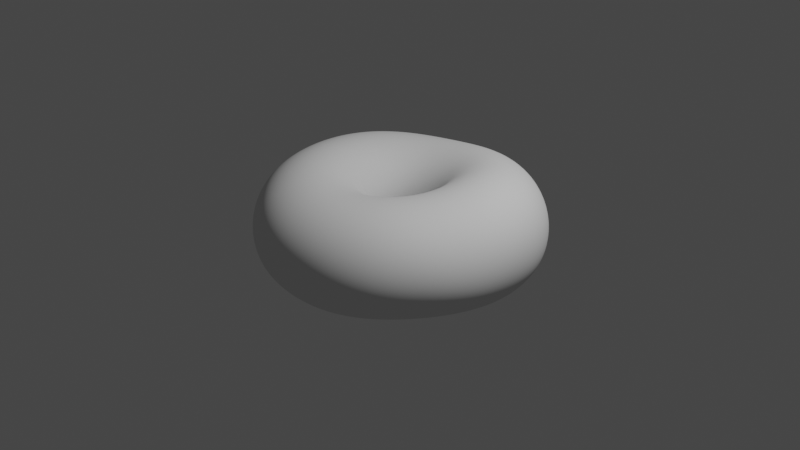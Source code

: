 # Source: Donut.blend  (saved by Blender 3.6.13; exported with 4.5.12 LTS)
import bpy
from mathutils import Matrix  # noqa: F401  (used for matrix-valued properties, if any)

bpy.ops.wm.read_factory_settings(use_empty=True)
scene = bpy.context.scene
scene.name = 'Scene'

# ---- collections
col_collection = bpy.data.collections.new('Collection'); scene.collection.children.link(col_collection)

# ---- world
world_world = bpy.data.worlds.new('World'); scene.world = world_world
world_world.use_nodes = True; world_world.node_tree.nodes.clear()
_N = world_world.node_tree.nodes; _L = world_world.node_tree.links
n0 = _N.new('ShaderNodeOutputWorld'); n0.name = 'World Output'; n0.location = (300, 300)
n1 = _N.new('ShaderNodeBackground'); n1.name = 'Background'; n1.location = (10, 300)
n1.inputs[0].default_value = (0.05088, 0.05088, 0.05088, 1.0)
_L.new(n1.outputs[0], n0.inputs[0])
n0.is_active_output = True
world_world.color = (0.05088, 0.05088, 0.05088)
world_world.use_sun_shadow = False
world_world.sun_shadow_jitter_overblur = 0.0

# ---- cameras
cam_camera = bpy.data.cameras.new('Camera')
cam_camera.clip_end = 100.0
cam_camera.ortho_scale = 7.314

# ---- lights
light_light = bpy.data.lights.new('Light', 'POINT')
light_light.transmission_factor = 0.0
light_light.energy = 1000.0
light_light.shadow_soft_size = 0.1
light_light.shadow_maximum_resolution = 0.006
light_light.use_absolute_resolution = True

# ---- meshes
me_torus = bpy.data.meshes.new('Torus')
me_torus.from_pydata([(1.509, 5.027e-10, 0.0), (1.477, 1.354e-09, 0.2389), (1.354, 1.842e-09, 0.4537), (1.145, 0.002472, 0.6015), (0.8809, 0.01039, 0.6455), (0.6196, 0.02039, 0.58), (0.4155, 0.02242, 0.4273), (0.3117, 0.01619, 0.2176), (0.3113, 0.006422, -0.004226), (0.3963, -0.004378, -0.2016), (0.5287, -0.01027, -0.3641), (0.6937, -0.006548, -0.4937), (0.8993, 0.001051, -0.5695), (1.129, 0.0007971, -0.5539), (1.33, 7.254e-05, -0.4299), (1.457, -1.759e-05, -0.2306), (1.499, 0.2374, -0.0001277), (1.47, 0.2328, 0.2434), (1.348, 0.2135, 0.4642), (1.14, 0.1816, 0.6155), (0.8757, 0.1482, 0.6568), (0.6159, 0.1196, 0.586), (0.4139, 0.09058, 0.4289), (0.3115, 0.06742, 0.2173), (0.3099, 0.05541, -0.004156), (0.3903, 0.05487, -0.2022), (0.5176, 0.06765, -0.3669), (0.6781, 0.09807, -0.502), (0.8847, 0.1403, -0.5853), (1.12, 0.1783, -0.5709), (1.323, 0.2097, -0.4404), (1.45, 0.2295, -0.2355), (1.453, 0.4721, -0.0006131), (1.42, 0.4612, 0.2452), (1.302, 0.423, 0.4683), (1.101, 0.3579, 0.6213), (0.8479, 0.2829, 0.6615), (0.5976, 0.2157, 0.5888), (0.4028, 0.1568, 0.4292), (0.3033, 0.1178, 0.2168), (0.2997, 0.1037, -0.004141), (0.3738, 0.1125, -0.2029), (0.4937, 0.1426, -0.3696), (0.6467, 0.1977, -0.509), (0.8484, 0.274, -0.5976), (1.081, 0.3525, -0.5839), (1.283, 0.4175, -0.4522), (1.408, 0.4577, -0.2416), (1.365, 0.6958, -0.001011), (1.328, 0.6768, 0.2442), (1.216, 0.6196, 0.4642), (1.03, 0.5247, 0.6157), (0.798, 0.4112, 0.658), (0.5649, 0.3071, 0.5876), (0.3824, 0.2203, 0.4275), (0.2871, 0.1665, 0.216), (0.2812, 0.15, -0.004228), (0.3478, 0.1671, -0.2036), (0.4583, 0.2133, -0.3716), (0.6015, 0.2908, -0.5133), (0.7925, 0.3995, -0.604), (1.015, 0.5179, -0.5943), (1.21, 0.6169, -0.4618), (1.328, 0.6769, -0.2459), (1.236, 0.8987, -0.0008948), (1.198, 0.8708, 0.2403), (1.096, 0.7959, 0.4537), (0.9303, 0.6759, 0.6021), (0.7269, 0.5301, 0.6477), (0.5185, 0.3924, 0.5822), (0.3527, 0.2804, 0.4241), (0.2631, 0.2127, 0.2148), (0.2545, 0.1932, -0.004446), (0.3132, 0.2179, -0.2039), (0.4127, 0.2788, -0.3725), (0.544, 0.377, -0.5143), (0.7186, 0.5145, -0.6063), (0.9223, 0.6695, -0.5987), (1.101, 0.8003, -0.4655), (1.207, 0.8775, -0.2465), (1.074, 1.074, -0.0004067), (1.038, 1.038, 0.235), (0.9484, 0.9484, 0.441), (0.808, 0.808, 0.5851), (0.6365, 0.6367, 0.6336), (0.459, 0.47, 0.5726), (0.3135, 0.3361, 0.4191), (0.2311, 0.2553, 0.2133), (0.2203, 0.2324, -0.004763), (0.2701, 0.2636, -0.2042), (0.3568, 0.3383, -0.373), (0.474, 0.4548, -0.514), (0.6283, 0.6176, -0.604), (0.8056, 0.8029, -0.5943), (0.9606, 0.9602, -0.4616), (1.052, 1.052, -0.244), (0.8873, 1.221, -6.186e-05), (0.8563, 1.179, 0.2306), (0.7818, 1.076, 0.43), (0.6676, 0.9188, 0.5688), (0.5291, 0.7281, 0.6181), (0.3868, 0.5383, 0.5601), (0.2646, 0.386, 0.4131), (0.1913, 0.2931, 0.2118), (0.1792, 0.2665, -0.005137), (0.2193, 0.3029, -0.2048), (0.2914, 0.3898, -0.3738), (0.3922, 0.5231, -0.5131), (0.5227, 0.7072, -0.5984), (0.6682, 0.9155, -0.5839), (0.7938, 1.092, -0.452), (0.8683, 1.195, -0.2392), (0.682, 1.339, 1.47e-05), (0.6596, 1.294, 0.229), (0.6, 1.177, 0.4216), (0.5128, 1.006, 0.5529), (0.4091, 0.8012, 0.5986), (0.3032, 0.5959, 0.5451), (0.2063, 0.4286, 0.4066), (0.1444, 0.3247, 0.2104), (0.1323, 0.2945, -0.005512), (0.1622, 0.3346, -0.2058), (0.2182, 0.432, -0.3751), (0.2998, 0.58, -0.5124), (0.4035, 0.7808, -0.5916), (0.5143, 1.005, -0.5714), (0.6083, 1.193, -0.4403), (0.665, 1.305, -0.2339), (0.462, 1.422, 0.0), (0.4464, 1.374, 0.2255), (0.406, 1.249, 0.4136), (0.3476, 1.068, 0.5389), (0.2789, 0.8548, 0.5784), (0.209, 0.6409, 0.5292), (0.1395, 0.4626, 0.3999), (0.09142, 0.3488, 0.2094), (0.08099, 0.3151, -0.005834), (0.1006, 0.3582, -0.2072), (0.1392, 0.4635, -0.3774), (0.1988, 0.6234, -0.5129), (0.2732, 0.8365, -0.586), (0.3484, 1.07, -0.5604), (0.4109, 1.264, -0.4301), (0.4497, 1.384, -0.23), (0.2324, 1.467, -1.182e-05), (0.2241, 1.415, 0.2206), (0.2043, 1.288, 0.4036), (0.1757, 1.104, 0.5233), (0.1418, 0.8882, 0.5611), (0.1063, 0.6711, 0.5153), (0.06597, 0.4859, 0.3941), (0.03446, 0.3644, 0.2088), (0.02691, 0.328, -0.006059), (0.03626, 0.3726, -0.2091), (0.0567, 0.483, -0.381), (0.09221, 0.6513, -0.5154), (0.1353, 0.8722, -0.5836), (0.1752, 1.11, -0.5532), (0.2069, 1.307, -0.4235), (0.2267, 1.431, -0.2274), (0.0001314, 1.472, -0.0002612), (0.0002451, 1.42, 0.215), (0.0007969, 1.294, 0.3924), (0.001557, 1.112, 0.5072), (0.001367, 0.8999, 0.5448), (-0.00133, 0.6853, 0.503), (-0.01171, 0.4976, 0.3891), (-0.02465, 0.3712, 0.2086), (-0.02821, 0.3327, -0.006165), (-0.0285, 0.3772, -0.2115), (-0.02616, 0.4895, -0.3861), (-0.01641, 0.6621, -0.5205), (-0.006023, 0.8865, -0.5843), (-0.001234, 1.123, -0.5497), (-3.767e-05, 1.318, -0.4185), (0.0001041, 1.439, -0.2236), (-0.2286, 1.443, -0.0007654), (-0.2203, 1.393, 0.2104), (-0.1999, 1.27, 0.3826), (-0.1715, 1.094, 0.4948), (-0.1395, 0.8895, 0.5319), (-0.1105, 0.6822, 0.4926), (-0.09125, 0.4965, 0.3852), (-0.08403, 0.3684, 0.209), (-0.08259, 0.3291, -0.006125), (-0.09115, 0.372, -0.2142), (-0.1063, 0.483, -0.3921), (-0.1235, 0.656, -0.5269), (-0.1471, 0.8791, -0.588), (-0.1771, 1.109, -0.5461), (-0.2053, 1.296, -0.4129), (-0.2235, 1.411, -0.2199), (-0.4509, 1.386, -0.001181), (-0.4353, 1.34, 0.209), (-0.3959, 1.221, 0.3801), (-0.3403, 1.052, 0.4895), (-0.2773, 0.8569, 0.5246), (-0.2181, 0.661, 0.4858), (-0.1699, 0.482, 0.3831), (-0.1415, 0.356, 0.2099), (-0.1343, 0.317, -0.005923), (-0.1499, 0.358, -0.2166), (-0.1825, 0.4656, -0.3974), (-0.2274, 0.6347, -0.5312), (-0.2848, 0.85, -0.5862), (-0.348, 1.067, -0.5397), (-0.4043, 1.244, -0.4088), (-0.4402, 1.354, -0.218), (-0.665, 1.303, -0.001118), (-0.6433, 1.261, 0.2119), (-0.5849, 1.148, 0.3851), (-0.5018, 0.9858, 0.4926), (-0.4086, 0.8027, 0.5238), (-0.3201, 0.6213, 0.4844), (-0.2444, 0.4537, 0.3833), (-0.1949, 0.3342, 0.2115), (-0.1816, 0.2971, -0.005581), (-0.2039, 0.3361, -0.2186), (-0.2537, 0.4382, -0.4014), (-0.3263, 0.5986, -0.5324), (-0.4157, 0.7996, -0.5793), (-0.5091, 0.997, -0.5297), (-0.5916, 1.161, -0.4037), (-0.6468, 1.268, -0.2178), (-0.8667, 1.192, -0.0006281), (-0.8404, 1.156, 0.218), (-0.7629, 1.049, 0.3955), (-0.6521, 0.8973, 0.5023), (-0.5294, 0.7282, 0.5297), (-0.4126, 0.5641, 0.489), (-0.3113, 0.4125, 0.3862), (-0.2424, 0.3041, 0.2135), (-0.2231, 0.2702, -0.005151), (-0.2519, 0.307, -0.2203), (-0.3185, 0.4011, -0.4046), (-0.4176, 0.5483, -0.5319), (-0.5365, 0.729, -0.5695), (-0.6568, 0.9024, -0.5192), (-0.7625, 1.049, -0.3975), (-0.8376, 1.152, -0.2176), (-1.047, 1.046, -0.0001615), (-1.02, 1.019, 0.2241), (-0.9249, 0.9246, 0.4073), (-0.7875, 0.7872, 0.515), (-0.6364, 0.6362, 0.5418), (-0.4924, 0.4918, 0.4988), (-0.3683, 0.3602, 0.3913), (-0.2826, 0.2666, 0.216), (-0.2577, 0.2373, -0.004693), (-0.2929, 0.2711, -0.222), (-0.3752, 0.355, -0.4072), (-0.4989, 0.4845, -0.5305), (-0.6441, 0.64, -0.5608), (-0.7879, 0.7862, -0.5102), (-0.914, 0.9125, -0.3924), (-1.006, 1.005, -0.2166), (-1.2, 0.8713, 1.163e-05), (-1.172, 0.8511, 0.2269), (-1.064, 0.773, 0.4152), (-0.9044, 0.6571, 0.527), (-0.7274, 0.529, 0.5572), (-0.5581, 0.4071, 0.5116), (-0.4139, 0.2991, 0.3978), (-0.3144, 0.2233, 0.2188), (-0.2848, 0.1998, -0.004254), (-0.3257, 0.2294, -0.2236), (-0.4225, 0.3007, -0.4093), (-0.5681, 0.4086, -0.528), (-0.7357, 0.5346, -0.5546), (-0.8995, 0.6525, -0.5042), (-1.044, 0.7567, -0.3895), (-1.151, 0.8355, -0.2165), (-1.323, 0.6742, -6.459e-05), (-1.291, 0.6581, 0.2275), (-1.174, 0.5983, 0.4179), (-0.9995, 0.5094, 0.5369), (-0.8005, 0.409, 0.573), (-0.6086, 0.313, 0.5257), (-0.447, 0.2314, 0.4056), (-0.3374, 0.1759, 0.2216), (-0.3042, 0.1589, -0.003863), (-0.3496, 0.1832, -0.2253), (-0.4601, 0.24, -0.4099), (-0.6242, 0.3225, -0.5222), (-0.8089, 0.415, -0.5466), (-0.9884, 0.504, -0.4996), (-1.149, 0.585, -0.3897), (-1.269, 0.6467, -0.2175), (-1.405, 0.4572, -0.0002201), (-1.369, 0.4449, 0.2235), (-1.251, 0.406, 0.4151), (-1.069, 0.3473, 0.5434), (-0.8543, 0.2788, 0.5879), (-0.6428, 0.2126, 0.5411), (-0.4675, 0.1598, 0.4142), (-0.3515, 0.1259, 0.2245), (-0.3158, 0.1159, -0.003538), (-0.3649, 0.134, -0.2267), (-0.4871, 0.1736, -0.4097), (-0.6652, 0.227, -0.5162), (-0.8622, 0.2834, -0.5387), (-1.052, 0.3423, -0.4935), (-1.223, 0.3979, -0.3873), (-1.353, 0.4405, -0.2171), (-1.447, 0.2297, -0.0002222), (-1.408, 0.2228, 0.2179), (-1.292, 0.2039, 0.409), (-1.112, 0.1755, 0.5472), (-0.8873, 0.1416, 0.6012), (-0.6611, 0.1087, 0.5558), (-0.4759, 0.08655, 0.4227), (-0.3571, 0.07478, 0.2272), (-0.3202, 0.07194, -0.003284), (-0.3717, 0.08294, -0.2278), (-0.5016, 0.1027, -0.4098), (-0.6885, 0.1239, -0.515), (-0.8943, 0.1438, -0.5389), (-1.092, 0.1712, -0.4952), (-1.269, 0.2001, -0.3864), (-1.397, 0.2218, -0.2143), (-1.458, -0.0004258, -0.0003085), (-1.414, -0.0004121, 0.2138), (-1.3, -0.0007356, 0.4029), (-1.126, -0.0007612, 0.5495), (-0.8985, 0.0008135, 0.6131), (-0.6635, 0.003817, 0.5694), (-0.4734, 0.01364, 0.4306), (-0.3548, 0.02396, 0.2296), (-0.3176, 0.02805, -0.0031), (-0.3702, 0.03115, -0.2286), (-0.5026, 0.02961, -0.4114), (-0.6931, 0.01767, -0.5187), (-0.9042, 0.001372, -0.5459), (-1.108, -0.004519, -0.5025), (-1.288, -0.003278, -0.3909), (-1.414, -0.00123, -0.2149), (-1.435, -0.2289, -0.0009897), (-1.392, -0.2211, 0.2121), (-1.283, -0.2037, 0.4022), (-1.113, -0.1767, 0.5516), (-0.8879, -0.1399, 0.6231), (-0.6506, -0.09966, 0.5809), (-0.4611, -0.05741, 0.4372), (-0.3452, -0.02552, 0.2316), (-0.3087, -0.01499, -0.002981), (-0.3604, -0.02032, -0.2293), (-0.4906, -0.04314, -0.4139), (-0.6795, -0.08754, -0.5252), (-0.8919, -0.1392, -0.5546), (-1.097, -0.1796, -0.5094), (-1.275, -0.207, -0.3953), (-1.397, -0.2245, -0.2163), (-1.385, -0.4523, -0.002056), (-1.345, -0.438, 0.2135), (-1.239, -0.4029, 0.4058), (-1.073, -0.3487, 0.5556), (-0.8555, -0.2774, 0.6302), (-0.6233, -0.1998, 0.5894), (-0.44, -0.1254, 0.4421), (-0.3292, -0.07285, 0.2331), (-0.294, -0.05647, -0.002912), (-0.3428, -0.07049, -0.2296), (-0.4666, -0.1135, -0.4166), (-0.6495, -0.1888, -0.5319), (-0.8581, -0.2745, -0.5633), (-1.06, -0.3486, -0.5169), (-1.233, -0.4054, -0.4), (-1.348, -0.442, -0.2182), (-1.306, -0.6675, -0.002732), (-1.27, -0.6478, 0.2169), (-1.167, -0.5947, 0.4114), (-1.008, -0.5133, 0.5606), (-0.8019, -0.4081, 0.6331), (-0.5826, -0.2946, 0.5937), (-0.4109, -0.1894, 0.4451), (-0.3073, -0.1173, 0.234), (-0.2739, -0.09579, -0.002879), (-0.3182, -0.1185, -0.2295), (-0.4324, -0.1802, -0.4183), (-0.6041, -0.2841, -0.5375), (-0.8034, -0.4019, -0.5716), (-0.998, -0.5081, -0.5249), (-1.162, -0.5933, -0.4047), (-1.27, -0.6492, -0.2209), (-1.196, -0.8689, -0.002318), (-1.161, -0.844, 0.2208), (-1.064, -0.7736, 0.4168), (-0.917, -0.6661, 0.5649), (-0.7283, -0.529, 0.633), (-0.5297, -0.3825, 0.5931), (-0.3744, -0.2485, 0.4461), (-0.2801, -0.1584, 0.2344), (-0.2489, -0.1324, -0.002872), (-0.2871, -0.1635, -0.229), (-0.3891, -0.2425, -0.4185), (-0.5449, -0.3722, -0.54), (-0.7283, -0.5195, -0.5779), (-0.9097, -0.6561, -0.5318), (-1.061, -0.7682, -0.4093), (-1.161, -0.8422, -0.2231), (-1.051, -1.05, -0.001128), (-1.019, -1.019, 0.2238), (-0.9337, -0.934, 0.4211), (-0.8024, -0.8025, 0.567), (-0.6362, -0.6368, 0.6285), (-0.4656, -0.4618, 0.5872), (-0.331, -0.3021, 0.4449), (-0.2479, -0.1955, 0.2342), (-0.2194, -0.1658, -0.002886), (-0.2499, -0.2044, -0.2284), (-0.337, -0.2992, -0.4179), (-0.4728, -0.4515, -0.5409), (-0.6345, -0.6252, -0.5828), (-0.7968, -0.7906, -0.5392), (-0.9315, -0.9269, -0.4133), (-1.02, -1.017, -0.2245), (-0.8763, -1.206, -0.0001557), (-0.8517, -1.173, 0.2276), (-0.7795, -1.073, 0.4264), (-0.6662, -0.9179, 0.5649), (-0.5282, -0.7289, 0.6181), (-0.3915, -0.5307, 0.5771), (-0.2816, -0.3496, 0.4413), (-0.2113, -0.228, 0.2336), (-0.1858, -0.1955, -0.002919), (-0.2075, -0.2405, -0.2275), (-0.2773, -0.3489, -0.4166), (-0.3894, -0.5201, -0.5409), (-0.5249, -0.7161, -0.5858), (-0.6618, -0.9069, -0.5445), (-0.7763, -1.066, -0.4183), (-0.8509, -1.169, -0.2263), (-0.6831, -1.341, 0.0001708), (-0.6648, -1.306, 0.2342), (-0.6034, -1.186, 0.4306), (-0.5125, -1.008, 0.5576), (-0.4076, -0.8027, 0.6052), (-0.3085, -0.5869, 0.5653), (-0.2264, -0.3895, 0.4358), (-0.1709, -0.2554, 0.2324), (-0.1485, -0.2209, -0.002979), (-0.161, -0.2718, -0.2261), (-0.2117, -0.3913, -0.4139), (-0.2975, -0.5766, -0.539), (-0.403, -0.7899, -0.5858), (-0.5097, -1.0, -0.5461), (-0.6, -1.177, -0.4215), (-0.66, -1.295, -0.2292), (-0.4701, -1.447, 0.0004075), (-0.4541, -1.399, 0.2374), (-0.4092, -1.263, 0.4288), (-0.3468, -1.072, 0.5474), (-0.2787, -0.8557, 0.5909), (-0.218, -0.6285, 0.5536), (-0.1658, -0.4201, 0.4297), (-0.1271, -0.2768, 0.2308), (-0.1079, -0.2411, -0.003086), (-0.1111, -0.2979, -0.2241), (-0.1411, -0.4257, -0.4097), (-0.1995, -0.6205, -0.5328), (-0.2724, -0.8443, -0.5814), (-0.3458, -1.067, -0.5429), (-0.4086, -1.258, -0.4229), (-0.4529, -1.394, -0.2341), (-0.2394, -1.509, 0.001221), (-0.2299, -1.454, 0.2393), (-0.2058, -1.307, 0.4259), (-0.174, -1.109, 0.5383), (-0.1447, -0.8864, 0.5779), (-0.122, -0.6539, 0.543), (-0.1007, -0.4397, 0.424), (-0.08035, -0.2912, 0.229), (-0.06472, -0.2556, -0.003232), (-0.05788, -0.3175, -0.2217), (-0.06689, -0.4516, -0.4035), (-0.09656, -0.6506, -0.5232), (-0.1356, -0.878, -0.5701), (-0.1742, -1.107, -0.539), (-0.2072, -1.309, -0.4249), (-0.2308, -1.455, -0.237), (-0.0001964, -1.533, 0.00237), (0.0006606, -1.471, 0.2407), (0.001684, -1.319, 0.4243), (0.001246, -1.118, 0.5333), (-0.008271, -0.8943, 0.5694), (-0.02288, -0.662, 0.5348), (-0.03279, -0.447, 0.4193), (-0.03172, -0.2976, 0.2273), (-0.01965, -0.2642, -0.003395), (-0.002297, -0.3298, -0.2191), (0.009952, -0.4672, -0.3963), (0.009748, -0.6656, -0.5118), (0.004939, -0.8907, -0.5568), (0.00158, -1.12, -0.5325), (0.0003296, -1.328, -0.4273), (-0.0002234, -1.479, -0.239), (0.241, -1.52, 0.003549), (0.2315, -1.454, 0.2432), (0.2083, -1.301, 0.4248), (0.1741, -1.101, 0.5316), (0.1274, -0.8798, 0.5671), (0.07657, -0.652, 0.5303), (0.03586, -0.4414, 0.416), (0.0176, -0.2958, 0.2258), (0.02654, -0.2661, -0.003565), (0.05472, -0.334, -0.2164), (0.0882, -0.4713, -0.389), (0.1173, -0.6642, -0.5009), (0.146, -0.8819, -0.5447), (0.1772, -1.105, -0.5258), (0.2089, -1.314, -0.4289), (0.2328, -1.469, -0.2423), (0.4788, -1.472, 0.004251), (0.4579, -1.404, 0.2464), (0.4101, -1.254, 0.4284), (0.3416, -1.059, 0.5344), (0.259, -0.8436, 0.5691), (0.1733, -0.6243, 0.5302), (0.103, -0.4229, 0.4144), (0.0663, -0.2856, 0.2245), (0.07286, -0.2609, -0.003723), (0.112, -0.3295, -0.2136), (0.1662, -0.4631, -0.382), (0.2234, -0.646, -0.4917), (0.2835, -0.8516, -0.5348), (0.3478, -1.064, -0.5196), (0.4123, -1.265, -0.4282), (0.4622, -1.421, -0.2447), (0.7051, -1.382, 0.003759), (0.6738, -1.32, 0.2479), (0.602, -1.178, 0.4327), (0.5008, -0.9926, 0.5404), (0.3836, -0.7874, 0.5746), (0.2644, -0.58, 0.5338), (0.1667, -0.3925, 0.4143), (0.1132, -0.2675, 0.2233), (0.1182, -0.2484, -0.003855), (0.1682, -0.3159, -0.2109), (0.2417, -0.4421, -0.3758), (0.3247, -0.6111, -0.4841), (0.4136, -0.8002, -0.5269), (0.5087, -0.995, -0.5128), (0.6039, -1.183, -0.4251), (0.6792, -1.331, -0.2451), (0.9099, -1.25, 0.002308), (0.8726, -1.2, 0.2468), (0.7798, -1.074, 0.4358), (0.6487, -0.9032, 0.5477), (0.4987, -0.7126, 0.5826), (0.3482, -0.5209, 0.5391), (0.2252, -0.3514, 0.415), (0.1571, -0.2421, 0.2222), (0.1613, -0.2287, -0.003962), (0.2216, -0.2929, -0.2084), (0.3127, -0.4084, -0.3705), (0.4185, -0.5597, -0.4786), (0.5333, -0.7287, -0.5219), (0.6555, -0.9015, -0.5062), (0.7771, -1.07, -0.4187), (0.8738, -1.201, -0.2419), (1.082, -1.081, 0.0008515), (1.045, -1.044, 0.2418), (0.938, -0.9401, 0.4348), (0.7821, -0.791, 0.553), (0.6025, -0.6203, 0.5904), (0.4233, -0.4492, 0.5443), (0.2776, -0.3013, 0.4163), (0.1974, -0.2103, 0.2212), (0.2009, -0.2021, -0.004054), (0.2705, -0.2609, -0.2062), (0.3768, -0.3625, -0.3663), (0.5024, -0.4931, -0.4754), (0.64, -0.6387, -0.5218), (0.7858, -0.7868, -0.5027), (0.9283, -0.9298, -0.4115), (1.039, -1.039, -0.2355), (1.224, -0.8893, 0.0001478), (1.186, -0.8618, 0.2353), (1.072, -0.7807, 0.431), (0.898, -0.658, 0.5567), (0.6929, -0.5127, 0.5977), (0.4884, -0.3668, 0.5497), (0.3228, -0.2441, 0.418), (0.2332, -0.1729, 0.2201), (0.2361, -0.1694, -0.004148), (0.3133, -0.2207, -0.2044), (0.432, -0.3058, -0.3632), (0.5737, -0.4127, -0.4745), (0.7311, -0.5325, -0.5263), (0.8988, -0.6545, -0.5059), (1.058, -0.7702, -0.4077), (1.177, -0.8558, -0.23), (1.341, -0.6831, 4.454e-06), (1.299, -0.6624, 0.2315), (1.179, -0.6016, 0.4273), (0.9936, -0.5077, 0.5602), (0.7681, -0.3926, 0.6071), (0.5416, -0.2761, 0.557), (0.3598, -0.1813, 0.4205), (0.2638, -0.1307, 0.219), (0.2658, -0.1311, -0.004236), (0.3486, -0.1735, -0.203), (0.4766, -0.2399, -0.3611), (0.6304, -0.3207, -0.4755), (0.8047, -0.4121, -0.5329), (0.9921, -0.5068, -0.5136), (1.166, -0.5949, -0.4087), (1.292, -0.6588, -0.2281), (1.427, -0.4636, -1.87e-06), (1.385, -0.45, 0.2304), (1.264, -0.4105, 0.4309), (1.069, -0.3454, 0.5696), (0.8258, -0.2631, 0.6178), (0.582, -0.1797, 0.5644), (0.3881, -0.115, 0.4228), (0.2876, -0.08421, 0.2183), (0.2888, -0.08819, -0.004286), (0.3752, -0.1206, -0.2019), (0.5086, -0.1667, -0.3605), (0.6704, -0.2197, -0.4791), (0.8587, -0.2801, -0.5409), (1.063, -0.3458, -0.5229), (1.249, -0.4059, -0.4129), (1.38, -0.4484, -0.2283), (1.483, -0.235, 0.0), (1.446, -0.2291, 0.2338), (1.324, -0.2095, 0.441), (1.12, -0.1744, 0.5845), (0.8639, -0.1277, 0.6314), (0.6083, -0.08009, 0.5723), (0.4069, -0.0466, 0.4251), (0.3037, -0.03479, 0.2178), (0.3042, -0.04189, -0.004281), (0.3913, -0.06349, -0.2014), (0.5259, -0.08915, -0.3617), (0.6915, -0.1135, -0.4858), (0.8906, -0.1405, -0.5536), (1.109, -0.1752, -0.5362), (1.304, -0.2064, -0.42), (1.436, -0.2275, -0.2295)], [], [(0, 16, 17, 1), (1, 17, 18, 2), (2, 18, 19, 3), (3, 19, 20, 4), (4, 20, 21, 5), (5, 21, 22, 6), (6, 22, 23, 7), (7, 23, 24, 8), (8, 24, 25, 9), (9, 25, 26, 10), (10, 26, 27, 11), (11, 27, 28, 12), (12, 28, 29, 13), (13, 29, 30, 14), (14, 30, 31, 15), (15, 31, 16, 0), (16, 32, 33, 17), (17, 33, 34, 18), (18, 34, 35, 19), (19, 35, 36, 20), (20, 36, 37, 21), (21, 37, 38, 22), (22, 38, 39, 23), (23, 39, 40, 24), (24, 40, 41, 25), (25, 41, 42, 26), (26, 42, 43, 27), (27, 43, 44, 28), (28, 44, 45, 29), (29, 45, 46, 30), (30, 46, 47, 31), (31, 47, 32, 16), (32, 48, 49, 33), (33, 49, 50, 34), (34, 50, 51, 35), (35, 51, 52, 36), (36, 52, 53, 37), (37, 53, 54, 38), (38, 54, 55, 39), (39, 55, 56, 40), (40, 56, 57, 41), (41, 57, 58, 42), (42, 58, 59, 43), (43, 59, 60, 44), (44, 60, 61, 45), (45, 61, 62, 46), (46, 62, 63, 47), (47, 63, 48, 32), (48, 64, 65, 49), (49, 65, 66, 50), (50, 66, 67, 51), (51, 67, 68, 52), (52, 68, 69, 53), (53, 69, 70, 54), (54, 70, 71, 55), (55, 71, 72, 56), (56, 72, 73, 57), (57, 73, 74, 58), (58, 74, 75, 59), (59, 75, 76, 60), (60, 76, 77, 61), (61, 77, 78, 62), (62, 78, 79, 63), (63, 79, 64, 48), (64, 80, 81, 65), (65, 81, 82, 66), (66, 82, 83, 67), (67, 83, 84, 68), (68, 84, 85, 69), (69, 85, 86, 70), (70, 86, 87, 71), (71, 87, 88, 72), (72, 88, 89, 73), (73, 89, 90, 74), (74, 90, 91, 75), (75, 91, 92, 76), (76, 92, 93, 77), (77, 93, 94, 78), (78, 94, 95, 79), (79, 95, 80, 64), (80, 96, 97, 81), (81, 97, 98, 82), (82, 98, 99, 83), (83, 99, 100, 84), (84, 100, 101, 85), (85, 101, 102, 86), (86, 102, 103, 87), (87, 103, 104, 88), (88, 104, 105, 89), (89, 105, 106, 90), (90, 106, 107, 91), (91, 107, 108, 92), (92, 108, 109, 93), (93, 109, 110, 94), (94, 110, 111, 95), (95, 111, 96, 80), (96, 112, 113, 97), (97, 113, 114, 98), (98, 114, 115, 99), (99, 115, 116, 100), (100, 116, 117, 101), (101, 117, 118, 102), (102, 118, 119, 103), (103, 119, 120, 104), (104, 120, 121, 105), (105, 121, 122, 106), (106, 122, 123, 107), (107, 123, 124, 108), (108, 124, 125, 109), (109, 125, 126, 110), (110, 126, 127, 111), (111, 127, 112, 96), (112, 128, 129, 113), (113, 129, 130, 114), (114, 130, 131, 115), (115, 131, 132, 116), (116, 132, 133, 117), (117, 133, 134, 118), (118, 134, 135, 119), (119, 135, 136, 120), (120, 136, 137, 121), (121, 137, 138, 122), (122, 138, 139, 123), (123, 139, 140, 124), (124, 140, 141, 125), (125, 141, 142, 126), (126, 142, 143, 127), (127, 143, 128, 112), (128, 144, 145, 129), (129, 145, 146, 130), (130, 146, 147, 131), (131, 147, 148, 132), (132, 148, 149, 133), (133, 149, 150, 134), (134, 150, 151, 135), (135, 151, 152, 136), (136, 152, 153, 137), (137, 153, 154, 138), (138, 154, 155, 139), (139, 155, 156, 140), (140, 156, 157, 141), (141, 157, 158, 142), (142, 158, 159, 143), (143, 159, 144, 128), (144, 160, 161, 145), (145, 161, 162, 146), (146, 162, 163, 147), (147, 163, 164, 148), (148, 164, 165, 149), (149, 165, 166, 150), (150, 166, 167, 151), (151, 167, 168, 152), (152, 168, 169, 153), (153, 169, 170, 154), (154, 170, 171, 155), (155, 171, 172, 156), (156, 172, 173, 157), (157, 173, 174, 158), (158, 174, 175, 159), (159, 175, 160, 144), (160, 176, 177, 161), (161, 177, 178, 162), (162, 178, 179, 163), (163, 179, 180, 164), (164, 180, 181, 165), (165, 181, 182, 166), (166, 182, 183, 167), (167, 183, 184, 168), (168, 184, 185, 169), (169, 185, 186, 170), (170, 186, 187, 171), (171, 187, 188, 172), (172, 188, 189, 173), (173, 189, 190, 174), (174, 190, 191, 175), (175, 191, 176, 160), (176, 192, 193, 177), (177, 193, 194, 178), (178, 194, 195, 179), (179, 195, 196, 180), (180, 196, 197, 181), (181, 197, 198, 182), (182, 198, 199, 183), (183, 199, 200, 184), (184, 200, 201, 185), (185, 201, 202, 186), (186, 202, 203, 187), (187, 203, 204, 188), (188, 204, 205, 189), (189, 205, 206, 190), (190, 206, 207, 191), (191, 207, 192, 176), (192, 208, 209, 193), (193, 209, 210, 194), (194, 210, 211, 195), (195, 211, 212, 196), (196, 212, 213, 197), (197, 213, 214, 198), (198, 214, 215, 199), (199, 215, 216, 200), (200, 216, 217, 201), (201, 217, 218, 202), (202, 218, 219, 203), (203, 219, 220, 204), (204, 220, 221, 205), (205, 221, 222, 206), (206, 222, 223, 207), (207, 223, 208, 192), (208, 224, 225, 209), (209, 225, 226, 210), (210, 226, 227, 211), (211, 227, 228, 212), (212, 228, 229, 213), (213, 229, 230, 214), (214, 230, 231, 215), (215, 231, 232, 216), (216, 232, 233, 217), (217, 233, 234, 218), (218, 234, 235, 219), (219, 235, 236, 220), (220, 236, 237, 221), (221, 237, 238, 222), (222, 238, 239, 223), (223, 239, 224, 208), (224, 240, 241, 225), (225, 241, 242, 226), (226, 242, 243, 227), (227, 243, 244, 228), (228, 244, 245, 229), (229, 245, 246, 230), (230, 246, 247, 231), (231, 247, 248, 232), (232, 248, 249, 233), (233, 249, 250, 234), (234, 250, 251, 235), (235, 251, 252, 236), (236, 252, 253, 237), (237, 253, 254, 238), (238, 254, 255, 239), (239, 255, 240, 224), (240, 256, 257, 241), (241, 257, 258, 242), (242, 258, 259, 243), (243, 259, 260, 244), (244, 260, 261, 245), (245, 261, 262, 246), (246, 262, 263, 247), (247, 263, 264, 248), (248, 264, 265, 249), (249, 265, 266, 250), (250, 266, 267, 251), (251, 267, 268, 252), (252, 268, 269, 253), (253, 269, 270, 254), (254, 270, 271, 255), (255, 271, 256, 240), (256, 272, 273, 257), (257, 273, 274, 258), (258, 274, 275, 259), (259, 275, 276, 260), (260, 276, 277, 261), (261, 277, 278, 262), (262, 278, 279, 263), (263, 279, 280, 264), (264, 280, 281, 265), (265, 281, 282, 266), (266, 282, 283, 267), (267, 283, 284, 268), (268, 284, 285, 269), (269, 285, 286, 270), (270, 286, 287, 271), (271, 287, 272, 256), (272, 288, 289, 273), (273, 289, 290, 274), (274, 290, 291, 275), (275, 291, 292, 276), (276, 292, 293, 277), (277, 293, 294, 278), (278, 294, 295, 279), (279, 295, 296, 280), (280, 296, 297, 281), (281, 297, 298, 282), (282, 298, 299, 283), (283, 299, 300, 284), (284, 300, 301, 285), (285, 301, 302, 286), (286, 302, 303, 287), (287, 303, 288, 272), (288, 304, 305, 289), (289, 305, 306, 290), (290, 306, 307, 291), (291, 307, 308, 292), (292, 308, 309, 293), (293, 309, 310, 294), (294, 310, 311, 295), (295, 311, 312, 296), (296, 312, 313, 297), (297, 313, 314, 298), (298, 314, 315, 299), (299, 315, 316, 300), (300, 316, 317, 301), (301, 317, 318, 302), (302, 318, 319, 303), (303, 319, 304, 288), (304, 320, 321, 305), (305, 321, 322, 306), (306, 322, 323, 307), (307, 323, 324, 308), (308, 324, 325, 309), (309, 325, 326, 310), (310, 326, 327, 311), (311, 327, 328, 312), (312, 328, 329, 313), (313, 329, 330, 314), (314, 330, 331, 315), (315, 331, 332, 316), (316, 332, 333, 317), (317, 333, 334, 318), (318, 334, 335, 319), (319, 335, 320, 304), (320, 336, 337, 321), (321, 337, 338, 322), (322, 338, 339, 323), (323, 339, 340, 324), (324, 340, 341, 325), (325, 341, 342, 326), (326, 342, 343, 327), (327, 343, 344, 328), (328, 344, 345, 329), (329, 345, 346, 330), (330, 346, 347, 331), (331, 347, 348, 332), (332, 348, 349, 333), (333, 349, 350, 334), (334, 350, 351, 335), (335, 351, 336, 320), (336, 352, 353, 337), (337, 353, 354, 338), (338, 354, 355, 339), (339, 355, 356, 340), (340, 356, 357, 341), (341, 357, 358, 342), (342, 358, 359, 343), (343, 359, 360, 344), (344, 360, 361, 345), (345, 361, 362, 346), (346, 362, 363, 347), (347, 363, 364, 348), (348, 364, 365, 349), (349, 365, 366, 350), (350, 366, 367, 351), (351, 367, 352, 336), (352, 368, 369, 353), (353, 369, 370, 354), (354, 370, 371, 355), (355, 371, 372, 356), (356, 372, 373, 357), (357, 373, 374, 358), (358, 374, 375, 359), (359, 375, 376, 360), (360, 376, 377, 361), (361, 377, 378, 362), (362, 378, 379, 363), (363, 379, 380, 364), (364, 380, 381, 365), (365, 381, 382, 366), (366, 382, 383, 367), (367, 383, 368, 352), (368, 384, 385, 369), (369, 385, 386, 370), (370, 386, 387, 371), (371, 387, 388, 372), (372, 388, 389, 373), (373, 389, 390, 374), (374, 390, 391, 375), (375, 391, 392, 376), (376, 392, 393, 377), (377, 393, 394, 378), (378, 394, 395, 379), (379, 395, 396, 380), (380, 396, 397, 381), (381, 397, 398, 382), (382, 398, 399, 383), (383, 399, 384, 368), (384, 400, 401, 385), (385, 401, 402, 386), (386, 402, 403, 387), (387, 403, 404, 388), (388, 404, 405, 389), (389, 405, 406, 390), (390, 406, 407, 391), (391, 407, 408, 392), (392, 408, 409, 393), (393, 409, 410, 394), (394, 410, 411, 395), (395, 411, 412, 396), (396, 412, 413, 397), (397, 413, 414, 398), (398, 414, 415, 399), (399, 415, 400, 384), (400, 416, 417, 401), (401, 417, 418, 402), (402, 418, 419, 403), (403, 419, 420, 404), (404, 420, 421, 405), (405, 421, 422, 406), (406, 422, 423, 407), (407, 423, 424, 408), (408, 424, 425, 409), (409, 425, 426, 410), (410, 426, 427, 411), (411, 427, 428, 412), (412, 428, 429, 413), (413, 429, 430, 414), (414, 430, 431, 415), (415, 431, 416, 400), (416, 432, 433, 417), (417, 433, 434, 418), (418, 434, 435, 419), (419, 435, 436, 420), (420, 436, 437, 421), (421, 437, 438, 422), (422, 438, 439, 423), (423, 439, 440, 424), (424, 440, 441, 425), (425, 441, 442, 426), (426, 442, 443, 427), (427, 443, 444, 428), (428, 444, 445, 429), (429, 445, 446, 430), (430, 446, 447, 431), (431, 447, 432, 416), (432, 448, 449, 433), (433, 449, 450, 434), (434, 450, 451, 435), (435, 451, 452, 436), (436, 452, 453, 437), (437, 453, 454, 438), (438, 454, 455, 439), (439, 455, 456, 440), (440, 456, 457, 441), (441, 457, 458, 442), (442, 458, 459, 443), (443, 459, 460, 444), (444, 460, 461, 445), (445, 461, 462, 446), (446, 462, 463, 447), (447, 463, 448, 432), (448, 464, 465, 449), (449, 465, 466, 450), (450, 466, 467, 451), (451, 467, 468, 452), (452, 468, 469, 453), (453, 469, 470, 454), (454, 470, 471, 455), (455, 471, 472, 456), (456, 472, 473, 457), (457, 473, 474, 458), (458, 474, 475, 459), (459, 475, 476, 460), (460, 476, 477, 461), (461, 477, 478, 462), (462, 478, 479, 463), (463, 479, 464, 448), (464, 480, 481, 465), (465, 481, 482, 466), (466, 482, 483, 467), (467, 483, 484, 468), (468, 484, 485, 469), (469, 485, 486, 470), (470, 486, 487, 471), (471, 487, 488, 472), (472, 488, 489, 473), (473, 489, 490, 474), (474, 490, 491, 475), (475, 491, 492, 476), (476, 492, 493, 477), (477, 493, 494, 478), (478, 494, 495, 479), (479, 495, 480, 464), (480, 496, 497, 481), (481, 497, 498, 482), (482, 498, 499, 483), (483, 499, 500, 484), (484, 500, 501, 485), (485, 501, 502, 486), (486, 502, 503, 487), (487, 503, 504, 488), (488, 504, 505, 489), (489, 505, 506, 490), (490, 506, 507, 491), (491, 507, 508, 492), (492, 508, 509, 493), (493, 509, 510, 494), (494, 510, 511, 495), (495, 511, 496, 480), (496, 512, 513, 497), (497, 513, 514, 498), (498, 514, 515, 499), (499, 515, 516, 500), (500, 516, 517, 501), (501, 517, 518, 502), (502, 518, 519, 503), (503, 519, 520, 504), (504, 520, 521, 505), (505, 521, 522, 506), (506, 522, 523, 507), (507, 523, 524, 508), (508, 524, 525, 509), (509, 525, 526, 510), (510, 526, 527, 511), (511, 527, 512, 496), (512, 528, 529, 513), (513, 529, 530, 514), (514, 530, 531, 515), (515, 531, 532, 516), (516, 532, 533, 517), (517, 533, 534, 518), (518, 534, 535, 519), (519, 535, 536, 520), (520, 536, 537, 521), (521, 537, 538, 522), (522, 538, 539, 523), (523, 539, 540, 524), (524, 540, 541, 525), (525, 541, 542, 526), (526, 542, 543, 527), (527, 543, 528, 512), (528, 544, 545, 529), (529, 545, 546, 530), (530, 546, 547, 531), (531, 547, 548, 532), (532, 548, 549, 533), (533, 549, 550, 534), (534, 550, 551, 535), (535, 551, 552, 536), (536, 552, 553, 537), (537, 553, 554, 538), (538, 554, 555, 539), (539, 555, 556, 540), (540, 556, 557, 541), (541, 557, 558, 542), (542, 558, 559, 543), (543, 559, 544, 528), (544, 560, 561, 545), (545, 561, 562, 546), (546, 562, 563, 547), (547, 563, 564, 548), (548, 564, 565, 549), (549, 565, 566, 550), (550, 566, 567, 551), (551, 567, 568, 552), (552, 568, 569, 553), (553, 569, 570, 554), (554, 570, 571, 555), (555, 571, 572, 556), (556, 572, 573, 557), (557, 573, 574, 558), (558, 574, 575, 559), (559, 575, 560, 544), (560, 576, 577, 561), (561, 577, 578, 562), (562, 578, 579, 563), (563, 579, 580, 564), (564, 580, 581, 565), (565, 581, 582, 566), (566, 582, 583, 567), (567, 583, 584, 568), (568, 584, 585, 569), (569, 585, 586, 570), (570, 586, 587, 571), (571, 587, 588, 572), (572, 588, 589, 573), (573, 589, 590, 574), (574, 590, 591, 575), (575, 591, 576, 560), (576, 592, 593, 577), (577, 593, 594, 578), (578, 594, 595, 579), (579, 595, 596, 580), (580, 596, 597, 581), (581, 597, 598, 582), (582, 598, 599, 583), (583, 599, 600, 584), (584, 600, 601, 585), (585, 601, 602, 586), (586, 602, 603, 587), (587, 603, 604, 588), (588, 604, 605, 589), (589, 605, 606, 590), (590, 606, 607, 591), (591, 607, 592, 576), (592, 608, 609, 593), (593, 609, 610, 594), (594, 610, 611, 595), (595, 611, 612, 596), (596, 612, 613, 597), (597, 613, 614, 598), (598, 614, 615, 599), (599, 615, 616, 600), (600, 616, 617, 601), (601, 617, 618, 602), (602, 618, 619, 603), (603, 619, 620, 604), (604, 620, 621, 605), (605, 621, 622, 606), (606, 622, 623, 607), (607, 623, 608, 592), (608, 624, 625, 609), (609, 625, 626, 610), (610, 626, 627, 611), (611, 627, 628, 612), (612, 628, 629, 613), (613, 629, 630, 614), (614, 630, 631, 615), (615, 631, 632, 616), (616, 632, 633, 617), (617, 633, 634, 618), (618, 634, 635, 619), (619, 635, 636, 620), (620, 636, 637, 621), (621, 637, 638, 622), (622, 638, 639, 623), (623, 639, 624, 608), (624, 0, 1, 625), (625, 1, 2, 626), (626, 2, 3, 627), (627, 3, 4, 628), (628, 4, 5, 629), (629, 5, 6, 630), (630, 6, 7, 631), (631, 7, 8, 632), (632, 8, 9, 633), (633, 9, 10, 634), (634, 10, 11, 635), (635, 11, 12, 636), (636, 12, 13, 637), (637, 13, 14, 638), (638, 14, 15, 639), (639, 15, 0, 624)])
me_torus.polygons.foreach_set('use_smooth', [True] * 640)
_uv = me_torus.uv_layers.new(name='UVMap')
_uv.uv.foreach_set('vector', [0.525, 0.5, 0.55, 0.5, 0.55, 0.5625, 0.525, 0.5625, 0.525, 0.5625, 0.55, 0.5625, 0.55, 0.625, 0.525, 0.625, 0.525, 0.625, 0.55, 0.625, 0.55, 0.6875, 0.525, 0.6875, 0.525, 0.6875, 0.55, 0.6875, 0.55, 0.75, 0.525, 0.75, 0.525, 0.75, 0.55, 0.75, 0.55, 0.8125, 0.525, 0.8125, 0.525, 0.8125, 0.55, 0.8125, 0.55, 0.875, 0.525, 0.875, 0.525, 0.875, 0.55, 0.875, 0.55, 0.9375, 0.525, 0.9375, 0.525, 0.9375, 0.55, 0.9375, 0.55, 1.0, 0.525, 1.0, 0.525, 0.0, 0.55, 0.0, 0.55, 0.0625, 0.525, 0.0625, 0.525, 0.0625, 0.55, 0.0625, 0.55, 0.125, 0.525, 0.125, 0.525, 0.125, 0.55, 0.125, 0.55, 0.1875, 0.525, 0.1875, 0.525, 0.1875, 0.55, 0.1875, 0.55, 0.25, 0.525, 0.25, 0.525, 0.25, 0.55, 0.25, 0.55, 0.3125, 0.525, 0.3125, 0.525, 0.3125, 0.55, 0.3125, 0.55, 0.375, 0.525, 0.375, 0.525, 0.375, 0.55, 0.375, 0.55, 0.4375, 0.525, 0.4375, 0.525, 0.4375, 0.55, 0.4375, 0.55, 0.5, 0.525, 0.5, 0.55, 0.5, 0.575, 0.5, 0.575, 0.5625, 0.55, 0.5625, 0.55, 0.5625, 0.575, 0.5625, 0.575, 0.625, 0.55, 0.625, 0.55, 0.625, 0.575, 0.625, 0.575, 0.6875, 0.55, 0.6875, 0.55, 0.6875, 0.575, 0.6875, 0.575, 0.75, 0.55, 0.75, 0.55, 0.75, 0.575, 0.75, 0.575, 0.8125, 0.55, 0.8125, 0.55, 0.8125, 0.575, 0.8125, 0.575, 0.875, 0.55, 0.875, 0.55, 0.875, 0.575, 0.875, 0.575, 0.9375, 0.55, 0.9375, 0.55, 0.9375, 0.575, 0.9375, 0.575, 1.0, 0.55, 1.0, 0.55, 0.0, 0.575, 0.0, 0.575, 0.0625, 0.55, 0.0625, 0.55, 0.0625, 0.575, 0.0625, 0.575, 0.125, 0.55, 0.125, 0.55, 0.125, 0.575, 0.125, 0.575, 0.1875, 0.55, 0.1875, 0.55, 0.1875, 0.575, 0.1875, 0.575, 0.25, 0.55, 0.25, 0.55, 0.25, 0.575, 0.25, 0.575, 0.3125, 0.55, 0.3125, 0.55, 0.3125, 0.575, 0.3125, 0.575, 0.375, 0.55, 0.375, 0.55, 0.375, 0.575, 0.375, 0.575, 0.4375, 0.55, 0.4375, 0.55, 0.4375, 0.575, 0.4375, 0.575, 0.5, 0.55, 0.5, 0.575, 0.5, 0.6, 0.5, 0.6, 0.5625, 0.575, 0.5625, 0.575, 0.5625, 0.6, 0.5625, 0.6, 0.625, 0.575, 0.625, 0.575, 0.625, 0.6, 0.625, 0.6, 0.6875, 0.575, 0.6875, 0.575, 0.6875, 0.6, 0.6875, 0.6, 0.75, 0.575, 0.75, 0.575, 0.75, 0.6, 0.75, 0.6, 0.8125, 0.575, 0.8125, 0.575, 0.8125, 0.6, 0.8125, 0.6, 0.875, 0.575, 0.875, 0.575, 0.875, 0.6, 0.875, 0.6, 0.9375, 0.575, 0.9375, 0.575, 0.9375, 0.6, 0.9375, 0.6, 1.0, 0.575, 1.0, 0.575, 0.0, 0.6, 0.0, 0.6, 0.0625, 0.575, 0.0625, 0.575, 0.0625, 0.6, 0.0625, 0.6, 0.125, 0.575, 0.125, 0.575, 0.125, 0.6, 0.125, 0.6, 0.1875, 0.575, 0.1875, 0.575, 0.1875, 0.6, 0.1875, 0.6, 0.25, 0.575, 0.25, 0.575, 0.25, 0.6, 0.25, 0.6, 0.3125, 0.575, 0.3125, 0.575, 0.3125, 0.6, 0.3125, 0.6, 0.375, 0.575, 0.375, 0.575, 0.375, 0.6, 0.375, 0.6, 0.4375, 0.575, 0.4375, 0.575, 0.4375, 0.6, 0.4375, 0.6, 0.5, 0.575, 0.5, 0.6, 0.5, 0.625, 0.5, 0.625, 0.5625, 0.6, 0.5625, 0.6, 0.5625, 0.625, 0.5625, 0.625, 0.625, 0.6, 0.625, 0.6, 0.625, 0.625, 0.625, 0.625, 0.6875, 0.6, 0.6875, 0.6, 0.6875, 0.625, 0.6875, 0.625, 0.75, 0.6, 0.75, 0.6, 0.75, 0.625, 0.75, 0.625, 0.8125, 0.6, 0.8125, 0.6, 0.8125, 0.625, 0.8125, 0.625, 0.875, 0.6, 0.875, 0.6, 0.875, 0.625, 0.875, 0.625, 0.9375, 0.6, 0.9375, 0.6, 0.9375, 0.625, 0.9375, 0.625, 1.0, 0.6, 1.0, 0.6, 0.0, 0.625, 0.0, 0.625, 0.0625, 0.6, 0.0625, 0.6, 0.0625, 0.625, 0.0625, 0.625, 0.125, 0.6, 0.125, 0.6, 0.125, 0.625, 0.125, 0.625, 0.1875, 0.6, 0.1875, 0.6, 0.1875, 0.625, 0.1875, 0.625, 0.25, 0.6, 0.25, 0.6, 0.25, 0.625, 0.25, 0.625, 0.3125, 0.6, 0.3125, 0.6, 0.3125, 0.625, 0.3125, 0.625, 0.375, 0.6, 0.375, 0.6, 0.375, 0.625, 0.375, 0.625, 0.4375, 0.6, 0.4375, 0.6, 0.4375, 0.625, 0.4375, 0.625, 0.5, 0.6, 0.5, 0.625, 0.5, 0.65, 0.5, 0.65, 0.5625, 0.625, 0.5625, 0.625, 0.5625, 0.65, 0.5625, 0.65, 0.625, 0.625, 0.625, 0.625, 0.625, 0.65, 0.625, 0.65, 0.6875, 0.625, 0.6875, 0.625, 0.6875, 0.65, 0.6875, 0.65, 0.75, 0.625, 0.75, 0.625, 0.75, 0.65, 0.75, 0.65, 0.8125, 0.625, 0.8125, 0.625, 0.8125, 0.65, 0.8125, 0.65, 0.875, 0.625, 0.875, 0.625, 0.875, 0.65, 0.875, 0.65, 0.9375, 0.625, 0.9375, 0.625, 0.9375, 0.65, 0.9375, 0.65, 1.0, 0.625, 1.0, 0.625, 0.0, 0.65, 0.0, 0.65, 0.0625, 0.625, 0.0625, 0.625, 0.0625, 0.65, 0.0625, 0.65, 0.125, 0.625, 0.125, 0.625, 0.125, 0.65, 0.125, 0.65, 0.1875, 0.625, 0.1875, 0.625, 0.1875, 0.65, 0.1875, 0.65, 0.25, 0.625, 0.25, 0.625, 0.25, 0.65, 0.25, 0.65, 0.3125, 0.625, 0.3125, 0.625, 0.3125, 0.65, 0.3125, 0.65, 0.375, 0.625, 0.375, 0.625, 0.375, 0.65, 0.375, 0.65, 0.4375, 0.625, 0.4375, 0.625, 0.4375, 0.65, 0.4375, 0.65, 0.5, 0.625, 0.5, 0.65, 0.5, 0.675, 0.5, 0.675, 0.5625, 0.65, 0.5625, 0.65, 0.5625, 0.675, 0.5625, 0.675, 0.625, 0.65, 0.625, 0.65, 0.625, 0.675, 0.625, 0.675, 0.6875, 0.65, 0.6875, 0.65, 0.6875, 0.675, 0.6875, 0.675, 0.75, 0.65, 0.75, 0.65, 0.75, 0.675, 0.75, 0.675, 0.8125, 0.65, 0.8125, 0.65, 0.8125, 0.675, 0.8125, 0.675, 0.875, 0.65, 0.875, 0.65, 0.875, 0.675, 0.875, 0.675, 0.9375, 0.65, 0.9375, 0.65, 0.9375, 0.675, 0.9375, 0.675, 1.0, 0.65, 1.0, 0.65, 0.0, 0.675, 0.0, 0.675, 0.0625, 0.65, 0.0625, 0.65, 0.0625, 0.675, 0.0625, 0.675, 0.125, 0.65, 0.125, 0.65, 0.125, 0.675, 0.125, 0.675, 0.1875, 0.65, 0.1875, 0.65, 0.1875, 0.675, 0.1875, 0.675, 0.25, 0.65, 0.25, 0.65, 0.25, 0.675, 0.25, 0.675, 0.3125, 0.65, 0.3125, 0.65, 0.3125, 0.675, 0.3125, 0.675, 0.375, 0.65, 0.375, 0.65, 0.375, 0.675, 0.375, 0.675, 0.4375, 0.65, 0.4375, 0.65, 0.4375, 0.675, 0.4375, 0.675, 0.5, 0.65, 0.5, 0.675, 0.5, 0.7, 0.5, 0.7, 0.5625, 0.675, 0.5625, 0.675, 0.5625, 0.7, 0.5625, 0.7, 0.625, 0.675, 0.625, 0.675, 0.625, 0.7, 0.625, 0.7, 0.6875, 0.675, 0.6875, 0.675, 0.6875, 0.7, 0.6875, 0.7, 0.75, 0.675, 0.75, 0.675, 0.75, 0.7, 0.75, 0.7, 0.8125, 0.675, 0.8125, 0.675, 0.8125, 0.7, 0.8125, 0.7, 0.875, 0.675, 0.875, 0.675, 0.875, 0.7, 0.875, 0.7, 0.9375, 0.675, 0.9375, 0.675, 0.9375, 0.7, 0.9375, 0.7, 1.0, 0.675, 1.0, 0.675, 0.0, 0.7, 0.0, 0.7, 0.0625, 0.675, 0.0625, 0.675, 0.0625, 0.7, 0.0625, 0.7, 0.125, 0.675, 0.125, 0.675, 0.125, 0.7, 0.125, 0.7, 0.1875, 0.675, 0.1875, 0.675, 0.1875, 0.7, 0.1875, 0.7, 0.25, 0.675, 0.25, 0.675, 0.25, 0.7, 0.25, 0.7, 0.3125, 0.675, 0.3125, 0.675, 0.3125, 0.7, 0.3125, 0.7, 0.375, 0.675, 0.375, 0.675, 0.375, 0.7, 0.375, 0.7, 0.4375, 0.675, 0.4375, 0.675, 0.4375, 0.7, 0.4375, 0.7, 0.5, 0.675, 0.5, 0.7, 0.5, 0.725, 0.5, 0.725, 0.5625, 0.7, 0.5625, 0.7, 0.5625, 0.725, 0.5625, 0.725, 0.625, 0.7, 0.625, 0.7, 0.625, 0.725, 0.625, 0.725, 0.6875, 0.7, 0.6875, 0.7, 0.6875, 0.725, 0.6875, 0.725, 0.75, 0.7, 0.75, 0.7, 0.75, 0.725, 0.75, 0.725, 0.8125, 0.7, 0.8125, 0.7, 0.8125, 0.725, 0.8125, 0.725, 0.875, 0.7, 0.875, 0.7, 0.875, 0.725, 0.875, 0.725, 0.9375, 0.7, 0.9375, 0.7, 0.9375, 0.725, 0.9375, 0.725, 1.0, 0.7, 1.0, 0.7, 0.0, 0.725, 0.0, 0.725, 0.0625, 0.7, 0.0625, 0.7, 0.0625, 0.725, 0.0625, 0.725, 0.125, 0.7, 0.125, 0.7, 0.125, 0.725, 0.125, 0.725, 0.1875, 0.7, 0.1875, 0.7, 0.1875, 0.725, 0.1875, 0.725, 0.25, 0.7, 0.25, 0.7, 0.25, 0.725, 0.25, 0.725, 0.3125, 0.7, 0.3125, 0.7, 0.3125, 0.725, 0.3125, 0.725, 0.375, 0.7, 0.375, 0.7, 0.375, 0.725, 0.375, 0.725, 0.4375, 0.7, 0.4375, 0.7, 0.4375, 0.725, 0.4375, 0.725, 0.5, 0.7, 0.5, 0.725, 0.5, 0.75, 0.5, 0.75, 0.5625, 0.725, 0.5625, 0.725, 0.5625, 0.75, 0.5625, 0.75, 0.625, 0.725, 0.625, 0.725, 0.625, 0.75, 0.625, 0.75, 0.6875, 0.725, 0.6875, 0.725, 0.6875, 0.75, 0.6875, 0.75, 0.75, 0.725, 0.75, 0.725, 0.75, 0.75, 0.75, 0.75, 0.8125, 0.725, 0.8125, 0.725, 0.8125, 0.75, 0.8125, 0.75, 0.875, 0.725, 0.875, 0.725, 0.875, 0.75, 0.875, 0.75, 0.9375, 0.725, 0.9375, 0.725, 0.9375, 0.75, 0.9375, 0.75, 1.0, 0.725, 1.0, 0.725, 0.0, 0.75, 0.0, 0.75, 0.0625, 0.725, 0.0625, 0.725, 0.0625, 0.75, 0.0625, 0.75, 0.125, 0.725, 0.125, 0.725, 0.125, 0.75, 0.125, 0.75, 0.1875, 0.725, 0.1875, 0.725, 0.1875, 0.75, 0.1875, 0.75, 0.25, 0.725, 0.25, 0.725, 0.25, 0.75, 0.25, 0.75, 0.3125, 0.725, 0.3125, 0.725, 0.3125, 0.75, 0.3125, 0.75, 0.375, 0.725, 0.375, 0.725, 0.375, 0.75, 0.375, 0.75, 0.4375, 0.725, 0.4375, 0.725, 0.4375, 0.75, 0.4375, 0.75, 0.5, 0.725, 0.5, 0.75, 0.5, 0.775, 0.5, 0.775, 0.5625, 0.75, 0.5625, 0.75, 0.5625, 0.775, 0.5625, 0.775, 0.625, 0.75, 0.625, 0.75, 0.625, 0.775, 0.625, 0.775, 0.6875, 0.75, 0.6875, 0.75, 0.6875, 0.775, 0.6875, 0.775, 0.75, 0.75, 0.75, 0.75, 0.75, 0.775, 0.75, 0.775, 0.8125, 0.75, 0.8125, 0.75, 0.8125, 0.775, 0.8125, 0.775, 0.875, 0.75, 0.875, 0.75, 0.875, 0.775, 0.875, 0.775, 0.9375, 0.75, 0.9375, 0.75, 0.9375, 0.775, 0.9375, 0.775, 1.0, 0.75, 1.0, 0.75, 0.0, 0.775, 0.0, 0.775, 0.0625, 0.75, 0.0625, 0.75, 0.0625, 0.775, 0.0625, 0.775, 0.125, 0.75, 0.125, 0.75, 0.125, 0.775, 0.125, 0.775, 0.1875, 0.75, 0.1875, 0.75, 0.1875, 0.775, 0.1875, 0.775, 0.25, 0.75, 0.25, 0.75, 0.25, 0.775, 0.25, 0.775, 0.3125, 0.75, 0.3125, 0.75, 0.3125, 0.775, 0.3125, 0.775, 0.375, 0.75, 0.375, 0.75, 0.375, 0.775, 0.375, 0.775, 0.4375, 0.75, 0.4375, 0.75, 0.4375, 0.775, 0.4375, 0.775, 0.5, 0.75, 0.5, 0.775, 0.5, 0.8, 0.5, 0.8, 0.5625, 0.775, 0.5625, 0.775, 0.5625, 0.8, 0.5625, 0.8, 0.625, 0.775, 0.625, 0.775, 0.625, 0.8, 0.625, 0.8, 0.6875, 0.775, 0.6875, 0.775, 0.6875, 0.8, 0.6875, 0.8, 0.75, 0.775, 0.75, 0.775, 0.75, 0.8, 0.75, 0.8, 0.8125, 0.775, 0.8125, 0.775, 0.8125, 0.8, 0.8125, 0.8, 0.875, 0.775, 0.875, 0.775, 0.875, 0.8, 0.875, 0.8, 0.9375, 0.775, 0.9375, 0.775, 0.9375, 0.8, 0.9375, 0.8, 1.0, 0.775, 1.0, 0.775, 0.0, 0.8, 0.0, 0.8, 0.0625, 0.775, 0.0625, 0.775, 0.0625, 0.8, 0.0625, 0.8, 0.125, 0.775, 0.125, 0.775, 0.125, 0.8, 0.125, 0.8, 0.1875, 0.775, 0.1875, 0.775, 0.1875, 0.8, 0.1875, 0.8, 0.25, 0.775, 0.25, 0.775, 0.25, 0.8, 0.25, 0.8, 0.3125, 0.775, 0.3125, 0.775, 0.3125, 0.8, 0.3125, 0.8, 0.375, 0.775, 0.375, 0.775, 0.375, 0.8, 0.375, 0.8, 0.4375, 0.775, 0.4375, 0.775, 0.4375, 0.8, 0.4375, 0.8, 0.5, 0.775, 0.5, 0.8, 0.5, 0.825, 0.5, 0.825, 0.5625, 0.8, 0.5625, 0.8, 0.5625, 0.825, 0.5625, 0.825, 0.625, 0.8, 0.625, 0.8, 0.625, 0.825, 0.625, 0.825, 0.6875, 0.8, 0.6875, 0.8, 0.6875, 0.825, 0.6875, 0.825, 0.75, 0.8, 0.75, 0.8, 0.75, 0.825, 0.75, 0.825, 0.8125, 0.8, 0.8125, 0.8, 0.8125, 0.825, 0.8125, 0.825, 0.875, 0.8, 0.875, 0.8, 0.875, 0.825, 0.875, 0.825, 0.9375, 0.8, 0.9375, 0.8, 0.9375, 0.825, 0.9375, 0.825, 1.0, 0.8, 1.0, 0.8, 0.0, 0.825, 0.0, 0.825, 0.0625, 0.8, 0.0625, 0.8, 0.0625, 0.825, 0.0625, 0.825, 0.125, 0.8, 0.125, 0.8, 0.125, 0.825, 0.125, 0.825, 0.1875, 0.8, 0.1875, 0.8, 0.1875, 0.825, 0.1875, 0.825, 0.25, 0.8, 0.25, 0.8, 0.25, 0.825, 0.25, 0.825, 0.3125, 0.8, 0.3125, 0.8, 0.3125, 0.825, 0.3125, 0.825, 0.375, 0.8, 0.375, 0.8, 0.375, 0.825, 0.375, 0.825, 0.4375, 0.8, 0.4375, 0.8, 0.4375, 0.825, 0.4375, 0.825, 0.5, 0.8, 0.5, 0.825, 0.5, 0.85, 0.5, 0.85, 0.5625, 0.825, 0.5625, 0.825, 0.5625, 0.85, 0.5625, 0.85, 0.625, 0.825, 0.625, 0.825, 0.625, 0.85, 0.625, 0.85, 0.6875, 0.825, 0.6875, 0.825, 0.6875, 0.85, 0.6875, 0.85, 0.75, 0.825, 0.75, 0.825, 0.75, 0.85, 0.75, 0.85, 0.8125, 0.825, 0.8125, 0.825, 0.8125, 0.85, 0.8125, 0.85, 0.875, 0.825, 0.875, 0.825, 0.875, 0.85, 0.875, 0.85, 0.9375, 0.825, 0.9375, 0.825, 0.9375, 0.85, 0.9375, 0.85, 1.0, 0.825, 1.0, 0.825, 0.0, 0.85, 0.0, 0.85, 0.0625, 0.825, 0.0625, 0.825, 0.0625, 0.85, 0.0625, 0.85, 0.125, 0.825, 0.125, 0.825, 0.125, 0.85, 0.125, 0.85, 0.1875, 0.825, 0.1875, 0.825, 0.1875, 0.85, 0.1875, 0.85, 0.25, 0.825, 0.25, 0.825, 0.25, 0.85, 0.25, 0.85, 0.3125, 0.825, 0.3125, 0.825, 0.3125, 0.85, 0.3125, 0.85, 0.375, 0.825, 0.375, 0.825, 0.375, 0.85, 0.375, 0.85, 0.4375, 0.825, 0.4375, 0.825, 0.4375, 0.85, 0.4375, 0.85, 0.5, 0.825, 0.5, 0.85, 0.5, 0.875, 0.5, 0.875, 0.5625, 0.85, 0.5625, 0.85, 0.5625, 0.875, 0.5625, 0.875, 0.625, 0.85, 0.625, 0.85, 0.625, 0.875, 0.625, 0.875, 0.6875, 0.85, 0.6875, 0.85, 0.6875, 0.875, 0.6875, 0.875, 0.75, 0.85, 0.75, 0.85, 0.75, 0.875, 0.75, 0.875, 0.8125, 0.85, 0.8125, 0.85, 0.8125, 0.875, 0.8125, 0.875, 0.875, 0.85, 0.875, 0.85, 0.875, 0.875, 0.875, 0.875, 0.9375, 0.85, 0.9375, 0.85, 0.9375, 0.875, 0.9375, 0.875, 1.0, 0.85, 1.0, 0.85, 0.0, 0.875, 0.0, 0.875, 0.0625, 0.85, 0.0625, 0.85, 0.0625, 0.875, 0.0625, 0.875, 0.125, 0.85, 0.125, 0.85, 0.125, 0.875, 0.125, 0.875, 0.1875, 0.85, 0.1875, 0.85, 0.1875, 0.875, 0.1875, 0.875, 0.25, 0.85, 0.25, 0.85, 0.25, 0.875, 0.25, 0.875, 0.3125, 0.85, 0.3125, 0.85, 0.3125, 0.875, 0.3125, 0.875, 0.375, 0.85, 0.375, 0.85, 0.375, 0.875, 0.375, 0.875, 0.4375, 0.85, 0.4375, 0.85, 0.4375, 0.875, 0.4375, 0.875, 0.5, 0.85, 0.5, 0.875, 0.5, 0.9, 0.5, 0.9, 0.5625, 0.875, 0.5625, 0.875, 0.5625, 0.9, 0.5625, 0.9, 0.625, 0.875, 0.625, 0.875, 0.625, 0.9, 0.625, 0.9, 0.6875, 0.875, 0.6875, 0.875, 0.6875, 0.9, 0.6875, 0.9, 0.75, 0.875, 0.75, 0.875, 0.75, 0.9, 0.75, 0.9, 0.8125, 0.875, 0.8125, 0.875, 0.8125, 0.9, 0.8125, 0.9, 0.875, 0.875, 0.875, 0.875, 0.875, 0.9, 0.875, 0.9, 0.9375, 0.875, 0.9375, 0.875, 0.9375, 0.9, 0.9375, 0.9, 1.0, 0.875, 1.0, 0.875, 0.0, 0.9, 0.0, 0.9, 0.0625, 0.875, 0.0625, 0.875, 0.0625, 0.9, 0.0625, 0.9, 0.125, 0.875, 0.125, 0.875, 0.125, 0.9, 0.125, 0.9, 0.1875, 0.875, 0.1875, 0.875, 0.1875, 0.9, 0.1875, 0.9, 0.25, 0.875, 0.25, 0.875, 0.25, 0.9, 0.25, 0.9, 0.3125, 0.875, 0.3125, 0.875, 0.3125, 0.9, 0.3125, 0.9, 0.375, 0.875, 0.375, 0.875, 0.375, 0.9, 0.375, 0.9, 0.4375, 0.875, 0.4375, 0.875, 0.4375, 0.9, 0.4375, 0.9, 0.5, 0.875, 0.5, 0.9, 0.5, 0.925, 0.5, 0.925, 0.5625, 0.9, 0.5625, 0.9, 0.5625, 0.925, 0.5625, 0.925, 0.625, 0.9, 0.625, 0.9, 0.625, 0.925, 0.625, 0.925, 0.6875, 0.9, 0.6875, 0.9, 0.6875, 0.925, 0.6875, 0.925, 0.75, 0.9, 0.75, 0.9, 0.75, 0.925, 0.75, 0.925, 0.8125, 0.9, 0.8125, 0.9, 0.8125, 0.925, 0.8125, 0.925, 0.875, 0.9, 0.875, 0.9, 0.875, 0.925, 0.875, 0.925, 0.9375, 0.9, 0.9375, 0.9, 0.9375, 0.925, 0.9375, 0.925, 1.0, 0.9, 1.0, 0.9, 0.0, 0.925, 0.0, 0.925, 0.0625, 0.9, 0.0625, 0.9, 0.0625, 0.925, 0.0625, 0.925, 0.125, 0.9, 0.125, 0.9, 0.125, 0.925, 0.125, 0.925, 0.1875, 0.9, 0.1875, 0.9, 0.1875, 0.925, 0.1875, 0.925, 0.25, 0.9, 0.25, 0.9, 0.25, 0.925, 0.25, 0.925, 0.3125, 0.9, 0.3125, 0.9, 0.3125, 0.925, 0.3125, 0.925, 0.375, 0.9, 0.375, 0.9, 0.375, 0.925, 0.375, 0.925, 0.4375, 0.9, 0.4375, 0.9, 0.4375, 0.925, 0.4375, 0.925, 0.5, 0.9, 0.5, 0.925, 0.5, 0.95, 0.5, 0.95, 0.5625, 0.925, 0.5625, 0.925, 0.5625, 0.95, 0.5625, 0.95, 0.625, 0.925, 0.625, 0.925, 0.625, 0.95, 0.625, 0.95, 0.6875, 0.925, 0.6875, 0.925, 0.6875, 0.95, 0.6875, 0.95, 0.75, 0.925, 0.75, 0.925, 0.75, 0.95, 0.75, 0.95, 0.8125, 0.925, 0.8125, 0.925, 0.8125, 0.95, 0.8125, 0.95, 0.875, 0.925, 0.875, 0.925, 0.875, 0.95, 0.875, 0.95, 0.9375, 0.925, 0.9375, 0.925, 0.9375, 0.95, 0.9375, 0.95, 1.0, 0.925, 1.0, 0.925, 0.0, 0.95, 0.0, 0.95, 0.0625, 0.925, 0.0625, 0.925, 0.0625, 0.95, 0.0625, 0.95, 0.125, 0.925, 0.125, 0.925, 0.125, 0.95, 0.125, 0.95, 0.1875, 0.925, 0.1875, 0.925, 0.1875, 0.95, 0.1875, 0.95, 0.25, 0.925, 0.25, 0.925, 0.25, 0.95, 0.25, 0.95, 0.3125, 0.925, 0.3125, 0.925, 0.3125, 0.95, 0.3125, 0.95, 0.375, 0.925, 0.375, 0.925, 0.375, 0.95, 0.375, 0.95, 0.4375, 0.925, 0.4375, 0.925, 0.4375, 0.95, 0.4375, 0.95, 0.5, 0.925, 0.5, 0.95, 0.5, 0.975, 0.5, 0.975, 0.5625, 0.95, 0.5625, 0.95, 0.5625, 0.975, 0.5625, 0.975, 0.625, 0.95, 0.625, 0.95, 0.625, 0.975, 0.625, 0.975, 0.6875, 0.95, 0.6875, 0.95, 0.6875, 0.975, 0.6875, 0.975, 0.75, 0.95, 0.75, 0.95, 0.75, 0.975, 0.75, 0.975, 0.8125, 0.95, 0.8125, 0.95, 0.8125, 0.975, 0.8125, 0.975, 0.875, 0.95, 0.875, 0.95, 0.875, 0.975, 0.875, 0.975, 0.9375, 0.95, 0.9375, 0.95, 0.9375, 0.975, 0.9375, 0.975, 1.0, 0.95, 1.0, 0.95, 0.0, 0.975, 0.0, 0.975, 0.0625, 0.95, 0.0625, 0.95, 0.0625, 0.975, 0.0625, 0.975, 0.125, 0.95, 0.125, 0.95, 0.125, 0.975, 0.125, 0.975, 0.1875, 0.95, 0.1875, 0.95, 0.1875, 0.975, 0.1875, 0.975, 0.25, 0.95, 0.25, 0.95, 0.25, 0.975, 0.25, 0.975, 0.3125, 0.95, 0.3125, 0.95, 0.3125, 0.975, 0.3125, 0.975, 0.375, 0.95, 0.375, 0.95, 0.375, 0.975, 0.375, 0.975, 0.4375, 0.95, 0.4375, 0.95, 0.4375, 0.975, 0.4375, 0.975, 0.5, 0.95, 0.5, 0.975, 0.5, 1.0, 0.5, 1.0, 0.5625, 0.975, 0.5625, 0.975, 0.5625, 1.0, 0.5625, 1.0, 0.625, 0.975, 0.625, 0.975, 0.625, 1.0, 0.625, 1.0, 0.6875, 0.975, 0.6875, 0.975, 0.6875, 1.0, 0.6875, 1.0, 0.75, 0.975, 0.75, 0.975, 0.75, 1.0, 0.75, 1.0, 0.8125, 0.975, 0.8125, 0.975, 0.8125, 1.0, 0.8125, 1.0, 0.875, 0.975, 0.875, 0.975, 0.875, 1.0, 0.875, 1.0, 0.9375, 0.975, 0.9375, 0.975, 0.9375, 1.0, 0.9375, 1.0, 1.0, 0.975, 1.0, 0.975, 0.0, 1.0, 0.0, 1.0, 0.0625, 0.975, 0.0625, 0.975, 0.0625, 1.0, 0.0625, 1.0, 0.125, 0.975, 0.125, 0.975, 0.125, 1.0, 0.125, 1.0, 0.1875, 0.975, 0.1875, 0.975, 0.1875, 1.0, 0.1875, 1.0, 0.25, 0.975, 0.25, 0.975, 0.25, 1.0, 0.25, 1.0, 0.3125, 0.975, 0.3125, 0.975, 0.3125, 1.0, 0.3125, 1.0, 0.375, 0.975, 0.375, 0.975, 0.375, 1.0, 0.375, 1.0, 0.4375, 0.975, 0.4375, 0.975, 0.4375, 1.0, 0.4375, 1.0, 0.5, 0.975, 0.5, 4.441e-16, 0.5, 0.025, 0.5, 0.025, 0.5625, 4.441e-16, 0.5625, 4.441e-16, 0.5625, 0.025, 0.5625, 0.025, 0.625, 4.441e-16, 0.625, 4.441e-16, 0.625, 0.025, 0.625, 0.025, 0.6875, 4.441e-16, 0.6875, 4.441e-16, 0.6875, 0.025, 0.6875, 0.025, 0.75, 4.441e-16, 0.75, 4.441e-16, 0.75, 0.025, 0.75, 0.025, 0.8125, 4.441e-16, 0.8125, 4.441e-16, 0.8125, 0.025, 0.8125, 0.025, 0.875, 4.441e-16, 0.875, 4.441e-16, 0.875, 0.025, 0.875, 0.025, 0.9375, 4.441e-16, 0.9375, 4.441e-16, 0.9375, 0.025, 0.9375, 0.025, 1.0, 4.441e-16, 1.0, 4.441e-16, 0.0, 0.025, 0.0, 0.025, 0.0625, 4.441e-16, 0.0625, 4.441e-16, 0.0625, 0.025, 0.0625, 0.025, 0.125, 4.441e-16, 0.125, 4.441e-16, 0.125, 0.025, 0.125, 0.025, 0.1875, 4.441e-16, 0.1875, 4.441e-16, 0.1875, 0.025, 0.1875, 0.025, 0.25, 4.441e-16, 0.25, 4.441e-16, 0.25, 0.025, 0.25, 0.025, 0.3125, 4.441e-16, 0.3125, 4.441e-16, 0.3125, 0.025, 0.3125, 0.025, 0.375, 4.441e-16, 0.375, 4.441e-16, 0.375, 0.025, 0.375, 0.025, 0.4375, 4.441e-16, 0.4375, 4.441e-16, 0.4375, 0.025, 0.4375, 0.025, 0.5, 4.441e-16, 0.5, 0.025, 0.5, 0.05, 0.5, 0.05, 0.5625, 0.025, 0.5625, 0.025, 0.5625, 0.05, 0.5625, 0.05, 0.625, 0.025, 0.625, 0.025, 0.625, 0.05, 0.625, 0.05, 0.6875, 0.025, 0.6875, 0.025, 0.6875, 0.05, 0.6875, 0.05, 0.75, 0.025, 0.75, 0.025, 0.75, 0.05, 0.75, 0.05, 0.8125, 0.025, 0.8125, 0.025, 0.8125, 0.05, 0.8125, 0.05, 0.875, 0.025, 0.875, 0.025, 0.875, 0.05, 0.875, 0.05, 0.9375, 0.025, 0.9375, 0.025, 0.9375, 0.05, 0.9375, 0.05, 1.0, 0.025, 1.0, 0.025, 0.0, 0.05, 0.0, 0.05, 0.0625, 0.025, 0.0625, 0.025, 0.0625, 0.05, 0.0625, 0.05, 0.125, 0.025, 0.125, 0.025, 0.125, 0.05, 0.125, 0.05, 0.1875, 0.025, 0.1875, 0.025, 0.1875, 0.05, 0.1875, 0.05, 0.25, 0.025, 0.25, 0.025, 0.25, 0.05, 0.25, 0.05, 0.3125, 0.025, 0.3125, 0.025, 0.3125, 0.05, 0.3125, 0.05, 0.375, 0.025, 0.375, 0.025, 0.375, 0.05, 0.375, 0.05, 0.4375, 0.025, 0.4375, 0.025, 0.4375, 0.05, 0.4375, 0.05, 0.5, 0.025, 0.5, 0.05, 0.5, 0.075, 0.5, 0.075, 0.5625, 0.05, 0.5625, 0.05, 0.5625, 0.075, 0.5625, 0.075, 0.625, 0.05, 0.625, 0.05, 0.625, 0.075, 0.625, 0.075, 0.6875, 0.05, 0.6875, 0.05, 0.6875, 0.075, 0.6875, 0.075, 0.75, 0.05, 0.75, 0.05, 0.75, 0.075, 0.75, 0.075, 0.8125, 0.05, 0.8125, 0.05, 0.8125, 0.075, 0.8125, 0.075, 0.875, 0.05, 0.875, 0.05, 0.875, 0.075, 0.875, 0.075, 0.9375, 0.05, 0.9375, 0.05, 0.9375, 0.075, 0.9375, 0.075, 1.0, 0.05, 1.0, 0.05, 0.0, 0.075, 0.0, 0.075, 0.0625, 0.05, 0.0625, 0.05, 0.0625, 0.075, 0.0625, 0.075, 0.125, 0.05, 0.125, 0.05, 0.125, 0.075, 0.125, 0.075, 0.1875, 0.05, 0.1875, 0.05, 0.1875, 0.075, 0.1875, 0.075, 0.25, 0.05, 0.25, 0.05, 0.25, 0.075, 0.25, 0.075, 0.3125, 0.05, 0.3125, 0.05, 0.3125, 0.075, 0.3125, 0.075, 0.375, 0.05, 0.375, 0.05, 0.375, 0.075, 0.375, 0.075, 0.4375, 0.05, 0.4375, 0.05, 0.4375, 0.075, 0.4375, 0.075, 0.5, 0.05, 0.5, 0.075, 0.5, 0.1, 0.5, 0.1, 0.5625, 0.075, 0.5625, 0.075, 0.5625, 0.1, 0.5625, 0.1, 0.625, 0.075, 0.625, 0.075, 0.625, 0.1, 0.625, 0.1, 0.6875, 0.075, 0.6875, 0.075, 0.6875, 0.1, 0.6875, 0.1, 0.75, 0.075, 0.75, 0.075, 0.75, 0.1, 0.75, 0.1, 0.8125, 0.075, 0.8125, 0.075, 0.8125, 0.1, 0.8125, 0.1, 0.875, 0.075, 0.875, 0.075, 0.875, 0.1, 0.875, 0.1, 0.9375, 0.075, 0.9375, 0.075, 0.9375, 0.1, 0.9375, 0.1, 1.0, 0.075, 1.0, 0.075, 0.0, 0.1, 0.0, 0.1, 0.0625, 0.075, 0.0625, 0.075, 0.0625, 0.1, 0.0625, 0.1, 0.125, 0.075, 0.125, 0.075, 0.125, 0.1, 0.125, 0.1, 0.1875, 0.075, 0.1875, 0.075, 0.1875, 0.1, 0.1875, 0.1, 0.25, 0.075, 0.25, 0.075, 0.25, 0.1, 0.25, 0.1, 0.3125, 0.075, 0.3125, 0.075, 0.3125, 0.1, 0.3125, 0.1, 0.375, 0.075, 0.375, 0.075, 0.375, 0.1, 0.375, 0.1, 0.4375, 0.075, 0.4375, 0.075, 0.4375, 0.1, 0.4375, 0.1, 0.5, 0.075, 0.5, 0.1, 0.5, 0.125, 0.5, 0.125, 0.5625, 0.1, 0.5625, 0.1, 0.5625, 0.125, 0.5625, 0.125, 0.625, 0.1, 0.625, 0.1, 0.625, 0.125, 0.625, 0.125, 0.6875, 0.1, 0.6875, 0.1, 0.6875, 0.125, 0.6875, 0.125, 0.75, 0.1, 0.75, 0.1, 0.75, 0.125, 0.75, 0.125, 0.8125, 0.1, 0.8125, 0.1, 0.8125, 0.125, 0.8125, 0.125, 0.875, 0.1, 0.875, 0.1, 0.875, 0.125, 0.875, 0.125, 0.9375, 0.1, 0.9375, 0.1, 0.9375, 0.125, 0.9375, 0.125, 1.0, 0.1, 1.0, 0.1, 0.0, 0.125, 0.0, 0.125, 0.0625, 0.1, 0.0625, 0.1, 0.0625, 0.125, 0.0625, 0.125, 0.125, 0.1, 0.125, 0.1, 0.125, 0.125, 0.125, 0.125, 0.1875, 0.1, 0.1875, 0.1, 0.1875, 0.125, 0.1875, 0.125, 0.25, 0.1, 0.25, 0.1, 0.25, 0.125, 0.25, 0.125, 0.3125, 0.1, 0.3125, 0.1, 0.3125, 0.125, 0.3125, 0.125, 0.375, 0.1, 0.375, 0.1, 0.375, 0.125, 0.375, 0.125, 0.4375, 0.1, 0.4375, 0.1, 0.4375, 0.125, 0.4375, 0.125, 0.5, 0.1, 0.5, 0.125, 0.5, 0.15, 0.5, 0.15, 0.5625, 0.125, 0.5625, 0.125, 0.5625, 0.15, 0.5625, 0.15, 0.625, 0.125, 0.625, 0.125, 0.625, 0.15, 0.625, 0.15, 0.6875, 0.125, 0.6875, 0.125, 0.6875, 0.15, 0.6875, 0.15, 0.75, 0.125, 0.75, 0.125, 0.75, 0.15, 0.75, 0.15, 0.8125, 0.125, 0.8125, 0.125, 0.8125, 0.15, 0.8125, 0.15, 0.875, 0.125, 0.875, 0.125, 0.875, 0.15, 0.875, 0.15, 0.9375, 0.125, 0.9375, 0.125, 0.9375, 0.15, 0.9375, 0.15, 1.0, 0.125, 1.0, 0.125, 0.0, 0.15, 0.0, 0.15, 0.0625, 0.125, 0.0625, 0.125, 0.0625, 0.15, 0.0625, 0.15, 0.125, 0.125, 0.125, 0.125, 0.125, 0.15, 0.125, 0.15, 0.1875, 0.125, 0.1875, 0.125, 0.1875, 0.15, 0.1875, 0.15, 0.25, 0.125, 0.25, 0.125, 0.25, 0.15, 0.25, 0.15, 0.3125, 0.125, 0.3125, 0.125, 0.3125, 0.15, 0.3125, 0.15, 0.375, 0.125, 0.375, 0.125, 0.375, 0.15, 0.375, 0.15, 0.4375, 0.125, 0.4375, 0.125, 0.4375, 0.15, 0.4375, 0.15, 0.5, 0.125, 0.5, 0.15, 0.5, 0.175, 0.5, 0.175, 0.5625, 0.15, 0.5625, 0.15, 0.5625, 0.175, 0.5625, 0.175, 0.625, 0.15, 0.625, 0.15, 0.625, 0.175, 0.625, 0.175, 0.6875, 0.15, 0.6875, 0.15, 0.6875, 0.175, 0.6875, 0.175, 0.75, 0.15, 0.75, 0.15, 0.75, 0.175, 0.75, 0.175, 0.8125, 0.15, 0.8125, 0.15, 0.8125, 0.175, 0.8125, 0.175, 0.875, 0.15, 0.875, 0.15, 0.875, 0.175, 0.875, 0.175, 0.9375, 0.15, 0.9375, 0.15, 0.9375, 0.175, 0.9375, 0.175, 1.0, 0.15, 1.0, 0.15, 0.0, 0.175, 0.0, 0.175, 0.0625, 0.15, 0.0625, 0.15, 0.0625, 0.175, 0.0625, 0.175, 0.125, 0.15, 0.125, 0.15, 0.125, 0.175, 0.125, 0.175, 0.1875, 0.15, 0.1875, 0.15, 0.1875, 0.175, 0.1875, 0.175, 0.25, 0.15, 0.25, 0.15, 0.25, 0.175, 0.25, 0.175, 0.3125, 0.15, 0.3125, 0.15, 0.3125, 0.175, 0.3125, 0.175, 0.375, 0.15, 0.375, 0.15, 0.375, 0.175, 0.375, 0.175, 0.4375, 0.15, 0.4375, 0.15, 0.4375, 0.175, 0.4375, 0.175, 0.5, 0.15, 0.5, 0.175, 0.5, 0.2, 0.5, 0.2, 0.5625, 0.175, 0.5625, 0.175, 0.5625, 0.2, 0.5625, 0.2, 0.625, 0.175, 0.625, 0.175, 0.625, 0.2, 0.625, 0.2, 0.6875, 0.175, 0.6875, 0.175, 0.6875, 0.2, 0.6875, 0.2, 0.75, 0.175, 0.75, 0.175, 0.75, 0.2, 0.75, 0.2, 0.8125, 0.175, 0.8125, 0.175, 0.8125, 0.2, 0.8125, 0.2, 0.875, 0.175, 0.875, 0.175, 0.875, 0.2, 0.875, 0.2, 0.9375, 0.175, 0.9375, 0.175, 0.9375, 0.2, 0.9375, 0.2, 1.0, 0.175, 1.0, 0.175, 0.0, 0.2, 0.0, 0.2, 0.0625, 0.175, 0.0625, 0.175, 0.0625, 0.2, 0.0625, 0.2, 0.125, 0.175, 0.125, 0.175, 0.125, 0.2, 0.125, 0.2, 0.1875, 0.175, 0.1875, 0.175, 0.1875, 0.2, 0.1875, 0.2, 0.25, 0.175, 0.25, 0.175, 0.25, 0.2, 0.25, 0.2, 0.3125, 0.175, 0.3125, 0.175, 0.3125, 0.2, 0.3125, 0.2, 0.375, 0.175, 0.375, 0.175, 0.375, 0.2, 0.375, 0.2, 0.4375, 0.175, 0.4375, 0.175, 0.4375, 0.2, 0.4375, 0.2, 0.5, 0.175, 0.5, 0.2, 0.5, 0.225, 0.5, 0.225, 0.5625, 0.2, 0.5625, 0.2, 0.5625, 0.225, 0.5625, 0.225, 0.625, 0.2, 0.625, 0.2, 0.625, 0.225, 0.625, 0.225, 0.6875, 0.2, 0.6875, 0.2, 0.6875, 0.225, 0.6875, 0.225, 0.75, 0.2, 0.75, 0.2, 0.75, 0.225, 0.75, 0.225, 0.8125, 0.2, 0.8125, 0.2, 0.8125, 0.225, 0.8125, 0.225, 0.875, 0.2, 0.875, 0.2, 0.875, 0.225, 0.875, 0.225, 0.9375, 0.2, 0.9375, 0.2, 0.9375, 0.225, 0.9375, 0.225, 1.0, 0.2, 1.0, 0.2, 0.0, 0.225, 0.0, 0.225, 0.0625, 0.2, 0.0625, 0.2, 0.0625, 0.225, 0.0625, 0.225, 0.125, 0.2, 0.125, 0.2, 0.125, 0.225, 0.125, 0.225, 0.1875, 0.2, 0.1875, 0.2, 0.1875, 0.225, 0.1875, 0.225, 0.25, 0.2, 0.25, 0.2, 0.25, 0.225, 0.25, 0.225, 0.3125, 0.2, 0.3125, 0.2, 0.3125, 0.225, 0.3125, 0.225, 0.375, 0.2, 0.375, 0.2, 0.375, 0.225, 0.375, 0.225, 0.4375, 0.2, 0.4375, 0.2, 0.4375, 0.225, 0.4375, 0.225, 0.5, 0.2, 0.5, 0.225, 0.5, 0.25, 0.5, 0.25, 0.5625, 0.225, 0.5625, 0.225, 0.5625, 0.25, 0.5625, 0.25, 0.625, 0.225, 0.625, 0.225, 0.625, 0.25, 0.625, 0.25, 0.6875, 0.225, 0.6875, 0.225, 0.6875, 0.25, 0.6875, 0.25, 0.75, 0.225, 0.75, 0.225, 0.75, 0.25, 0.75, 0.25, 0.8125, 0.225, 0.8125, 0.225, 0.8125, 0.25, 0.8125, 0.25, 0.875, 0.225, 0.875, 0.225, 0.875, 0.25, 0.875, 0.25, 0.9375, 0.225, 0.9375, 0.225, 0.9375, 0.25, 0.9375, 0.25, 1.0, 0.225, 1.0, 0.225, 0.0, 0.25, 0.0, 0.25, 0.0625, 0.225, 0.0625, 0.225, 0.0625, 0.25, 0.0625, 0.25, 0.125, 0.225, 0.125, 0.225, 0.125, 0.25, 0.125, 0.25, 0.1875, 0.225, 0.1875, 0.225, 0.1875, 0.25, 0.1875, 0.25, 0.25, 0.225, 0.25, 0.225, 0.25, 0.25, 0.25, 0.25, 0.3125, 0.225, 0.3125, 0.225, 0.3125, 0.25, 0.3125, 0.25, 0.375, 0.225, 0.375, 0.225, 0.375, 0.25, 0.375, 0.25, 0.4375, 0.225, 0.4375, 0.225, 0.4375, 0.25, 0.4375, 0.25, 0.5, 0.225, 0.5, 0.25, 0.5, 0.275, 0.5, 0.275, 0.5625, 0.25, 0.5625, 0.25, 0.5625, 0.275, 0.5625, 0.275, 0.625, 0.25, 0.625, 0.25, 0.625, 0.275, 0.625, 0.275, 0.6875, 0.25, 0.6875, 0.25, 0.6875, 0.275, 0.6875, 0.275, 0.75, 0.25, 0.75, 0.25, 0.75, 0.275, 0.75, 0.275, 0.8125, 0.25, 0.8125, 0.25, 0.8125, 0.275, 0.8125, 0.275, 0.875, 0.25, 0.875, 0.25, 0.875, 0.275, 0.875, 0.275, 0.9375, 0.25, 0.9375, 0.25, 0.9375, 0.275, 0.9375, 0.275, 1.0, 0.25, 1.0, 0.25, 0.0, 0.275, 0.0, 0.275, 0.0625, 0.25, 0.0625, 0.25, 0.0625, 0.275, 0.0625, 0.275, 0.125, 0.25, 0.125, 0.25, 0.125, 0.275, 0.125, 0.275, 0.1875, 0.25, 0.1875, 0.25, 0.1875, 0.275, 0.1875, 0.275, 0.25, 0.25, 0.25, 0.25, 0.25, 0.275, 0.25, 0.275, 0.3125, 0.25, 0.3125, 0.25, 0.3125, 0.275, 0.3125, 0.275, 0.375, 0.25, 0.375, 0.25, 0.375, 0.275, 0.375, 0.275, 0.4375, 0.25, 0.4375, 0.25, 0.4375, 0.275, 0.4375, 0.275, 0.5, 0.25, 0.5, 0.275, 0.5, 0.3, 0.5, 0.3, 0.5625, 0.275, 0.5625, 0.275, 0.5625, 0.3, 0.5625, 0.3, 0.625, 0.275, 0.625, 0.275, 0.625, 0.3, 0.625, 0.3, 0.6875, 0.275, 0.6875, 0.275, 0.6875, 0.3, 0.6875, 0.3, 0.75, 0.275, 0.75, 0.275, 0.75, 0.3, 0.75, 0.3, 0.8125, 0.275, 0.8125, 0.275, 0.8125, 0.3, 0.8125, 0.3, 0.875, 0.275, 0.875, 0.275, 0.875, 0.3, 0.875, 0.3, 0.9375, 0.275, 0.9375, 0.275, 0.9375, 0.3, 0.9375, 0.3, 1.0, 0.275, 1.0, 0.275, 0.0, 0.3, 0.0, 0.3, 0.0625, 0.275, 0.0625, 0.275, 0.0625, 0.3, 0.0625, 0.3, 0.125, 0.275, 0.125, 0.275, 0.125, 0.3, 0.125, 0.3, 0.1875, 0.275, 0.1875, 0.275, 0.1875, 0.3, 0.1875, 0.3, 0.25, 0.275, 0.25, 0.275, 0.25, 0.3, 0.25, 0.3, 0.3125, 0.275, 0.3125, 0.275, 0.3125, 0.3, 0.3125, 0.3, 0.375, 0.275, 0.375, 0.275, 0.375, 0.3, 0.375, 0.3, 0.4375, 0.275, 0.4375, 0.275, 0.4375, 0.3, 0.4375, 0.3, 0.5, 0.275, 0.5, 0.3, 0.5, 0.325, 0.5, 0.325, 0.5625, 0.3, 0.5625, 0.3, 0.5625, 0.325, 0.5625, 0.325, 0.625, 0.3, 0.625, 0.3, 0.625, 0.325, 0.625, 0.325, 0.6875, 0.3, 0.6875, 0.3, 0.6875, 0.325, 0.6875, 0.325, 0.75, 0.3, 0.75, 0.3, 0.75, 0.325, 0.75, 0.325, 0.8125, 0.3, 0.8125, 0.3, 0.8125, 0.325, 0.8125, 0.325, 0.875, 0.3, 0.875, 0.3, 0.875, 0.325, 0.875, 0.325, 0.9375, 0.3, 0.9375, 0.3, 0.9375, 0.325, 0.9375, 0.325, 1.0, 0.3, 1.0, 0.3, 0.0, 0.325, 0.0, 0.325, 0.0625, 0.3, 0.0625, 0.3, 0.0625, 0.325, 0.0625, 0.325, 0.125, 0.3, 0.125, 0.3, 0.125, 0.325, 0.125, 0.325, 0.1875, 0.3, 0.1875, 0.3, 0.1875, 0.325, 0.1875, 0.325, 0.25, 0.3, 0.25, 0.3, 0.25, 0.325, 0.25, 0.325, 0.3125, 0.3, 0.3125, 0.3, 0.3125, 0.325, 0.3125, 0.325, 0.375, 0.3, 0.375, 0.3, 0.375, 0.325, 0.375, 0.325, 0.4375, 0.3, 0.4375, 0.3, 0.4375, 0.325, 0.4375, 0.325, 0.5, 0.3, 0.5, 0.325, 0.5, 0.35, 0.5, 0.35, 0.5625, 0.325, 0.5625, 0.325, 0.5625, 0.35, 0.5625, 0.35, 0.625, 0.325, 0.625, 0.325, 0.625, 0.35, 0.625, 0.35, 0.6875, 0.325, 0.6875, 0.325, 0.6875, 0.35, 0.6875, 0.35, 0.75, 0.325, 0.75, 0.325, 0.75, 0.35, 0.75, 0.35, 0.8125, 0.325, 0.8125, 0.325, 0.8125, 0.35, 0.8125, 0.35, 0.875, 0.325, 0.875, 0.325, 0.875, 0.35, 0.875, 0.35, 0.9375, 0.325, 0.9375, 0.325, 0.9375, 0.35, 0.9375, 0.35, 1.0, 0.325, 1.0, 0.325, 0.0, 0.35, 0.0, 0.35, 0.0625, 0.325, 0.0625, 0.325, 0.0625, 0.35, 0.0625, 0.35, 0.125, 0.325, 0.125, 0.325, 0.125, 0.35, 0.125, 0.35, 0.1875, 0.325, 0.1875, 0.325, 0.1875, 0.35, 0.1875, 0.35, 0.25, 0.325, 0.25, 0.325, 0.25, 0.35, 0.25, 0.35, 0.3125, 0.325, 0.3125, 0.325, 0.3125, 0.35, 0.3125, 0.35, 0.375, 0.325, 0.375, 0.325, 0.375, 0.35, 0.375, 0.35, 0.4375, 0.325, 0.4375, 0.325, 0.4375, 0.35, 0.4375, 0.35, 0.5, 0.325, 0.5, 0.35, 0.5, 0.375, 0.5, 0.375, 0.5625, 0.35, 0.5625, 0.35, 0.5625, 0.375, 0.5625, 0.375, 0.625, 0.35, 0.625, 0.35, 0.625, 0.375, 0.625, 0.375, 0.6875, 0.35, 0.6875, 0.35, 0.6875, 0.375, 0.6875, 0.375, 0.75, 0.35, 0.75, 0.35, 0.75, 0.375, 0.75, 0.375, 0.8125, 0.35, 0.8125, 0.35, 0.8125, 0.375, 0.8125, 0.375, 0.875, 0.35, 0.875, 0.35, 0.875, 0.375, 0.875, 0.375, 0.9375, 0.35, 0.9375, 0.35, 0.9375, 0.375, 0.9375, 0.375, 1.0, 0.35, 1.0, 0.35, 0.0, 0.375, 0.0, 0.375, 0.0625, 0.35, 0.0625, 0.35, 0.0625, 0.375, 0.0625, 0.375, 0.125, 0.35, 0.125, 0.35, 0.125, 0.375, 0.125, 0.375, 0.1875, 0.35, 0.1875, 0.35, 0.1875, 0.375, 0.1875, 0.375, 0.25, 0.35, 0.25, 0.35, 0.25, 0.375, 0.25, 0.375, 0.3125, 0.35, 0.3125, 0.35, 0.3125, 0.375, 0.3125, 0.375, 0.375, 0.35, 0.375, 0.35, 0.375, 0.375, 0.375, 0.375, 0.4375, 0.35, 0.4375, 0.35, 0.4375, 0.375, 0.4375, 0.375, 0.5, 0.35, 0.5, 0.375, 0.5, 0.4, 0.5, 0.4, 0.5625, 0.375, 0.5625, 0.375, 0.5625, 0.4, 0.5625, 0.4, 0.625, 0.375, 0.625, 0.375, 0.625, 0.4, 0.625, 0.4, 0.6875, 0.375, 0.6875, 0.375, 0.6875, 0.4, 0.6875, 0.4, 0.75, 0.375, 0.75, 0.375, 0.75, 0.4, 0.75, 0.4, 0.8125, 0.375, 0.8125, 0.375, 0.8125, 0.4, 0.8125, 0.4, 0.875, 0.375, 0.875, 0.375, 0.875, 0.4, 0.875, 0.4, 0.9375, 0.375, 0.9375, 0.375, 0.9375, 0.4, 0.9375, 0.4, 1.0, 0.375, 1.0, 0.375, 0.0, 0.4, 0.0, 0.4, 0.0625, 0.375, 0.0625, 0.375, 0.0625, 0.4, 0.0625, 0.4, 0.125, 0.375, 0.125, 0.375, 0.125, 0.4, 0.125, 0.4, 0.1875, 0.375, 0.1875, 0.375, 0.1875, 0.4, 0.1875, 0.4, 0.25, 0.375, 0.25, 0.375, 0.25, 0.4, 0.25, 0.4, 0.3125, 0.375, 0.3125, 0.375, 0.3125, 0.4, 0.3125, 0.4, 0.375, 0.375, 0.375, 0.375, 0.375, 0.4, 0.375, 0.4, 0.4375, 0.375, 0.4375, 0.375, 0.4375, 0.4, 0.4375, 0.4, 0.5, 0.375, 0.5, 0.4, 0.5, 0.425, 0.5, 0.425, 0.5625, 0.4, 0.5625, 0.4, 0.5625, 0.425, 0.5625, 0.425, 0.625, 0.4, 0.625, 0.4, 0.625, 0.425, 0.625, 0.425, 0.6875, 0.4, 0.6875, 0.4, 0.6875, 0.425, 0.6875, 0.425, 0.75, 0.4, 0.75, 0.4, 0.75, 0.425, 0.75, 0.425, 0.8125, 0.4, 0.8125, 0.4, 0.8125, 0.425, 0.8125, 0.425, 0.875, 0.4, 0.875, 0.4, 0.875, 0.425, 0.875, 0.425, 0.9375, 0.4, 0.9375, 0.4, 0.9375, 0.425, 0.9375, 0.425, 1.0, 0.4, 1.0, 0.4, 0.0, 0.425, 0.0, 0.425, 0.0625, 0.4, 0.0625, 0.4, 0.0625, 0.425, 0.0625, 0.425, 0.125, 0.4, 0.125, 0.4, 0.125, 0.425, 0.125, 0.425, 0.1875, 0.4, 0.1875, 0.4, 0.1875, 0.425, 0.1875, 0.425, 0.25, 0.4, 0.25, 0.4, 0.25, 0.425, 0.25, 0.425, 0.3125, 0.4, 0.3125, 0.4, 0.3125, 0.425, 0.3125, 0.425, 0.375, 0.4, 0.375, 0.4, 0.375, 0.425, 0.375, 0.425, 0.4375, 0.4, 0.4375, 0.4, 0.4375, 0.425, 0.4375, 0.425, 0.5, 0.4, 0.5, 0.425, 0.5, 0.45, 0.5, 0.45, 0.5625, 0.425, 0.5625, 0.425, 0.5625, 0.45, 0.5625, 0.45, 0.625, 0.425, 0.625, 0.425, 0.625, 0.45, 0.625, 0.45, 0.6875, 0.425, 0.6875, 0.425, 0.6875, 0.45, 0.6875, 0.45, 0.75, 0.425, 0.75, 0.425, 0.75, 0.45, 0.75, 0.45, 0.8125, 0.425, 0.8125, 0.425, 0.8125, 0.45, 0.8125, 0.45, 0.875, 0.425, 0.875, 0.425, 0.875, 0.45, 0.875, 0.45, 0.9375, 0.425, 0.9375, 0.425, 0.9375, 0.45, 0.9375, 0.45, 1.0, 0.425, 1.0, 0.425, 0.0, 0.45, 0.0, 0.45, 0.0625, 0.425, 0.0625, 0.425, 0.0625, 0.45, 0.0625, 0.45, 0.125, 0.425, 0.125, 0.425, 0.125, 0.45, 0.125, 0.45, 0.1875, 0.425, 0.1875, 0.425, 0.1875, 0.45, 0.1875, 0.45, 0.25, 0.425, 0.25, 0.425, 0.25, 0.45, 0.25, 0.45, 0.3125, 0.425, 0.3125, 0.425, 0.3125, 0.45, 0.3125, 0.45, 0.375, 0.425, 0.375, 0.425, 0.375, 0.45, 0.375, 0.45, 0.4375, 0.425, 0.4375, 0.425, 0.4375, 0.45, 0.4375, 0.45, 0.5, 0.425, 0.5, 0.45, 0.5, 0.475, 0.5, 0.475, 0.5625, 0.45, 0.5625, 0.45, 0.5625, 0.475, 0.5625, 0.475, 0.625, 0.45, 0.625, 0.45, 0.625, 0.475, 0.625, 0.475, 0.6875, 0.45, 0.6875, 0.45, 0.6875, 0.475, 0.6875, 0.475, 0.75, 0.45, 0.75, 0.45, 0.75, 0.475, 0.75, 0.475, 0.8125, 0.45, 0.8125, 0.45, 0.8125, 0.475, 0.8125, 0.475, 0.875, 0.45, 0.875, 0.45, 0.875, 0.475, 0.875, 0.475, 0.9375, 0.45, 0.9375, 0.45, 0.9375, 0.475, 0.9375, 0.475, 1.0, 0.45, 1.0, 0.45, 0.0, 0.475, 0.0, 0.475, 0.0625, 0.45, 0.0625, 0.45, 0.0625, 0.475, 0.0625, 0.475, 0.125, 0.45, 0.125, 0.45, 0.125, 0.475, 0.125, 0.475, 0.1875, 0.45, 0.1875, 0.45, 0.1875, 0.475, 0.1875, 0.475, 0.25, 0.45, 0.25, 0.45, 0.25, 0.475, 0.25, 0.475, 0.3125, 0.45, 0.3125, 0.45, 0.3125, 0.475, 0.3125, 0.475, 0.375, 0.45, 0.375, 0.45, 0.375, 0.475, 0.375, 0.475, 0.4375, 0.45, 0.4375, 0.45, 0.4375, 0.475, 0.4375, 0.475, 0.5, 0.45, 0.5, 0.475, 0.5, 0.5, 0.5, 0.5, 0.5625, 0.475, 0.5625, 0.475, 0.5625, 0.5, 0.5625, 0.5, 0.625, 0.475, 0.625, 0.475, 0.625, 0.5, 0.625, 0.5, 0.6875, 0.475, 0.6875, 0.475, 0.6875, 0.5, 0.6875, 0.5, 0.75, 0.475, 0.75, 0.475, 0.75, 0.5, 0.75, 0.5, 0.8125, 0.475, 0.8125, 0.475, 0.8125, 0.5, 0.8125, 0.5, 0.875, 0.475, 0.875, 0.475, 0.875, 0.5, 0.875, 0.5, 0.9375, 0.475, 0.9375, 0.475, 0.9375, 0.5, 0.9375, 0.5, 1.0, 0.475, 1.0, 0.475, 0.0, 0.5, 0.0, 0.5, 0.0625, 0.475, 0.0625, 0.475, 0.0625, 0.5, 0.0625, 0.5, 0.125, 0.475, 0.125, 0.475, 0.125, 0.5, 0.125, 0.5, 0.1875, 0.475, 0.1875, 0.475, 0.1875, 0.5, 0.1875, 0.5, 0.25, 0.475, 0.25, 0.475, 0.25, 0.5, 0.25, 0.5, 0.3125, 0.475, 0.3125, 0.475, 0.3125, 0.5, 0.3125, 0.5, 0.375, 0.475, 0.375, 0.475, 0.375, 0.5, 0.375, 0.5, 0.4375, 0.475, 0.4375, 0.475, 0.4375, 0.5, 0.4375, 0.5, 0.5, 0.475, 0.5, 0.5, 0.5, 0.525, 0.5, 0.525, 0.5625, 0.5, 0.5625, 0.5, 0.5625, 0.525, 0.5625, 0.525, 0.625, 0.5, 0.625, 0.5, 0.625, 0.525, 0.625, 0.525, 0.6875, 0.5, 0.6875, 0.5, 0.6875, 0.525, 0.6875, 0.525, 0.75, 0.5, 0.75, 0.5, 0.75, 0.525, 0.75, 0.525, 0.8125, 0.5, 0.8125, 0.5, 0.8125, 0.525, 0.8125, 0.525, 0.875, 0.5, 0.875, 0.5, 0.875, 0.525, 0.875, 0.525, 0.9375, 0.5, 0.9375, 0.5, 0.9375, 0.525, 0.9375, 0.525, 1.0, 0.5, 1.0, 0.5, 0.0, 0.525, 0.0, 0.525, 0.0625, 0.5, 0.0625, 0.5, 0.0625, 0.525, 0.0625, 0.525, 0.125, 0.5, 0.125, 0.5, 0.125, 0.525, 0.125, 0.525, 0.1875, 0.5, 0.1875, 0.5, 0.1875, 0.525, 0.1875, 0.525, 0.25, 0.5, 0.25, 0.5, 0.25, 0.525, 0.25, 0.525, 0.3125, 0.5, 0.3125, 0.5, 0.3125, 0.525, 0.3125, 0.525, 0.375, 0.5, 0.375, 0.5, 0.375, 0.525, 0.375, 0.525, 0.4375, 0.5, 0.4375, 0.5, 0.4375, 0.525, 0.4375, 0.525, 0.5, 0.5, 0.5])
me_torus.update()

# ---- objects
ob_light = bpy.data.objects.new('Light', light_light)
ob_camera = bpy.data.objects.new('Camera', cam_camera)
ob_torus = bpy.data.objects.new('Torus', me_torus)

# ---- transforms, parenting, visibility, modifiers, constraints
ob_light.location = (4.076, 1.005, 5.904)
ob_light.rotation_euler = (0.6503, 0.05522, 1.866)
ob_light.lock_rotations_4d = False
ob_light.empty_display_type = 'ARROWS'
ob_light.color = (0.0, 0.0, 0.0, 0.0)
ob_light.lineart.crease_threshold = 0.0
ob_camera.location = (7.359, -6.926, 4.958)
ob_camera.rotation_euler = (1.109, 0.0, 0.8149)
ob_camera.lock_rotations_4d = False
ob_camera.empty_display_type = 'ARROWS'
ob_camera.color = (0.0, 0.0, 0.0, 0.0)
ob_camera.display_type = 'WIRE'
ob_camera.lineart.crease_threshold = 0.0
ob_torus.location = (0.0, 0.0, 0.0)
_m = ob_torus.modifiers.new('Subdivision', 'SUBSURF')

# ---- collection membership
col_collection.objects.link(ob_light)
col_collection.objects.link(ob_camera)
col_collection.objects.link(ob_torus)

# ---- scene / render settings (as saved in the file)
scene.camera = ob_camera
scene.frame_start = 1; scene.frame_end = 250; scene.frame_set(1)
scene.render.engine = 'BLENDER_EEVEE_NEXT'
scene.cycles.sampling_pattern = 'TABULATED_SOBOL'
scene.view_settings.view_transform = 'Filmic'
bpy.context.view_layer.update()
